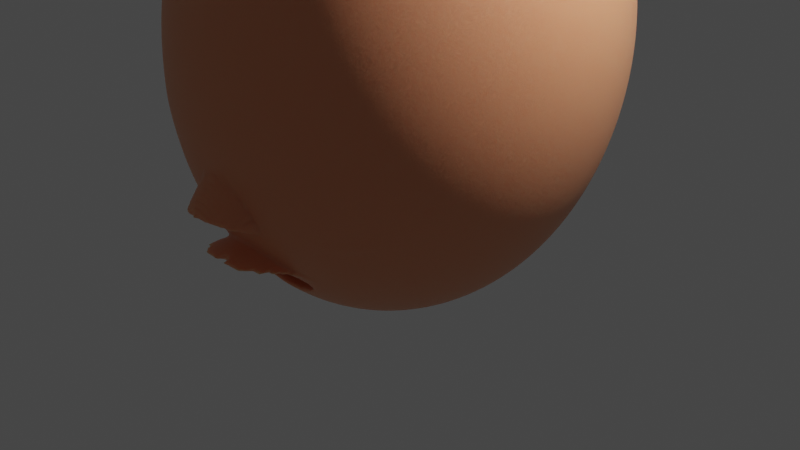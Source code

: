 # Source: sdf_head.blend  (saved by Blender 3.4.6; exported with 4.5.12 LTS)
import bpy
from mathutils import Matrix  # noqa: F401  (used for matrix-valued properties, if any)

bpy.ops.wm.read_factory_settings(use_empty=True)
scene = bpy.context.scene
scene.name = 'Scene'

# ---- collections
col_collection = bpy.data.collections.new('Collection'); scene.collection.children.link(col_collection)

# ---- materials (node trees are filled in below, after node groups)
mat_skin = bpy.data.materials.new('Skin')
mat_skin.alpha_threshold = 0.0
mat_skin.use_transparent_shadow = False
mat_skin.roughness = 0.5
mat_skin.line_color = (0.0, 0.0, 0.0, 1.0)
mat_material = bpy.data.materials.new('Material')
mat_material.use_transparent_shadow = False

# ---- node groups
ng_sdf_handle__boolean = bpy.data.node_groups.new('SDF Handle  Boolean', 'GeometryNodeTree')
_s = ng_sdf_handle__boolean.interface.new_socket(name='SDF', in_out='OUTPUT', socket_type='NodeSocketFloat')
_s = ng_sdf_handle__boolean.interface.new_socket(name='This', in_out='INPUT', socket_type='NodeSocketFloat')
_s.default_value = 0.5
_s.min_value = -1e+04
_s.max_value = 1e+04
_s = ng_sdf_handle__boolean.interface.new_socket(name='Other', in_out='INPUT', socket_type='NodeSocketFloat')
_s.default_value = 0.5
_s.min_value = -1e+04
_s.max_value = 1e+04
_s = ng_sdf_handle__boolean.interface.new_socket(name='Smoothing', in_out='INPUT', socket_type='NodeSocketFloat')
_s.default_value = 0.5
_s.min_value = -1e+04
_s.max_value = 1e+04
_s = ng_sdf_handle__boolean.interface.new_socket(name='Switch', in_out='INPUT', socket_type='NodeSocketBool')
_N = ng_sdf_handle__boolean.nodes; _L = ng_sdf_handle__boolean.links
n0 = _N.new('NodeFrame'); n0.name = 'Frame'; n0.location = (-184, 435)
n0.label = 'Boolean Subtract'
n0.width = 449
n1 = _N.new('NodeFrame'); n1.name = 'Frame.001'; n1.location = (-10, 10)
n1.label = 'Boolean Add'
n1.width = 198
n2 = _N.new('NodeGroupInput'); n2.name = 'Group Input'; n2.location = (-387, 77)
n3 = _N.new('GeometryNodeSwitch'); n3.name = 'Switch'; n3.location = (387, 251)
n3.input_type = 'FLOAT'
n4 = _N.new('ShaderNodeMath'); n4.name = 'Math.003'; n4.location = (29, -29)
n4.operation = 'MULTIPLY'
n4.inputs[1].default_value = -1.0
n5 = _N.new('ShaderNodeMath'); n5.name = 'Math.004'; n5.location = (280, -29)
n5.operation = 'SMOOTH_MAX'
n6 = _N.new('ShaderNodeMath'); n6.name = 'Math.002'; n6.location = (29, -29)
n6.operation = 'SMOOTH_MIN'
n7 = _N.new('NodeGroupOutput'); n7.name = 'Group Output'; n7.location = (580, 213)
n4.parent = n0
n5.parent = n0
n6.parent = n1
_L.new(n6.outputs[0], n3.inputs[2])
_L.new(n5.outputs[0], n3.inputs[1])
_L.new(n4.outputs[0], n5.inputs[0])
_L.new(n2.outputs[0], n6.inputs[0])
_L.new(n2.outputs[0], n4.inputs[0])
_L.new(n2.outputs[2], n6.inputs[2])
_L.new(n2.outputs[2], n5.inputs[2])
_L.new(n2.outputs[1], n6.inputs[1])
_L.new(n2.outputs[1], n5.inputs[1])
_L.new(n2.outputs[3], n3.inputs[0])
_L.new(n3.outputs[0], n7.inputs[0])
n7.is_active_output = True
ng_sdf_to_mesh = bpy.data.node_groups.new('SDF to Mesh', 'GeometryNodeTree')
_s = ng_sdf_to_mesh.interface.new_socket(name='Mesh', in_out='OUTPUT', socket_type='NodeSocketGeometry')
_s = ng_sdf_to_mesh.interface.new_socket(name='Field', in_out='INPUT', socket_type='NodeSocketFloat')
_s.default_value = 1.0
_s.hide_value = True
_s = ng_sdf_to_mesh.interface.new_socket(name='Min', in_out='INPUT', socket_type='NodeSocketVector')
_s.default_value = (-3.0, -3.0, -3.0)
_s = ng_sdf_to_mesh.interface.new_socket(name='Max', in_out='INPUT', socket_type='NodeSocketVector')
_s.default_value = (3.0, 3.0, 3.0)
_s = ng_sdf_to_mesh.interface.new_socket(name='Buffer', in_out='INPUT', socket_type='NodeSocketFloat')
_s.subtype = 'DISTANCE'
_s.default_value = 0.1
_s.min_value = 0.0
_s = ng_sdf_to_mesh.interface.new_socket(name='Scale', in_out='INPUT', socket_type='NodeSocketFloat')
_s.default_value = 1.0
_s.min_value = 0.001
_s.max_value = 1e+04
ng_sdf_to_mesh.is_modifier = True
_N = ng_sdf_to_mesh.nodes; _L = ng_sdf_to_mesh.links
n0 = _N.new('ShaderNodeVectorMath'); n0.name = 'Vector Math'; n0.location = (-325, -141)
n0.hide = True
n1 = _N.new('ShaderNodeVectorMath'); n1.name = 'Vector Math.001'; n1.location = (-323, -77)
n1.hide = True
n1.operation = 'SUBTRACT'
n2 = _N.new('GeometryNodeFlipFaces'); n2.name = 'Flip Faces.001'; n2.location = (619, -17)
n3 = _N.new('NodeGroupOutput'); n3.name = 'Group Output'; n3.location = (809, -5)
n4 = _N.new('GeometryNodeVolumeCube'); n4.name = 'Volume Cube.001'; n4.location = (236, -11)
n4.inputs[1].default_value = 1.0
n5 = _N.new('NodeReroute'); n5.name = 'Reroute'; n5.location = (-367, -425)
n5.width = 16
n5.socket_idname = 'NodeSocketFloat'
n6 = _N.new('ShaderNodeVectorMath'); n6.name = 'Vector Math.002'; n6.location = (-329, -213)
n6.operation = 'SUBTRACT'
n7 = _N.new('ShaderNodeVectorMath'); n7.name = 'Vector Math.003'; n7.location = (-155, -309)
n7.operation = 'SCALE'
n8 = _N.new('ShaderNodeSeparateXYZ'); n8.name = 'Separate XYZ'; n8.location = (0, -213)
n9 = _N.new('GeometryNodeVolumeToMesh'); n9.name = 'Volume to Mesh.001'; n9.location = (406, 0)
n9.inputs[3].default_value = 0.0
n10 = _N.new('NodeGroupInput'); n10.name = 'Group Input'; n10.location = (-561, -33)
_L.new(n1.outputs[0], n4.inputs[2])
_L.new(n0.outputs[0], n4.inputs[3])
_L.new(n10.outputs[0], n4.inputs[0])
_L.new(n2.outputs[0], n3.inputs[0])
_L.new(n4.outputs[0], n9.inputs[0])
_L.new(n9.outputs[0], n2.inputs[0])
_L.new(n10.outputs[2], n0.inputs[0])
_L.new(n10.outputs[1], n1.inputs[0])
_L.new(n10.outputs[3], n1.inputs[1])
_L.new(n10.outputs[3], n0.inputs[1])
_L.new(n10.outputs[2], n6.inputs[0])
_L.new(n10.outputs[1], n6.inputs[1])
_L.new(n6.outputs[0], n7.inputs[0])
_L.new(n5.outputs[0], n7.inputs[3])
_L.new(n7.outputs[0], n8.inputs[0])
_L.new(n8.outputs[0], n4.inputs[4])
_L.new(n8.outputs[2], n4.inputs[6])
_L.new(n10.outputs[4], n5.inputs[0])
_L.new(n8.outputs[1], n4.inputs[5])
n3.is_active_output = True
ng_sdf_handle_curve_generation = bpy.data.node_groups.new('SDF Handle Curve Generation', 'GeometryNodeTree')
_s = ng_sdf_handle_curve_generation.interface.new_socket(name='Output', in_out='OUTPUT', socket_type='NodeSocketGeometry')
_s = ng_sdf_handle_curve_generation.interface.new_socket(name='SDF', in_out='INPUT', socket_type='NodeSocketFloat')
_s.default_value = 1.0
_s.hide_value = True
_s = ng_sdf_handle_curve_generation.interface.new_socket(name='Should Generate Curves', in_out='INPUT', socket_type='NodeSocketBool')
_s.default_value = True
ng_sdf_handle_curve_generation.is_modifier = True
_N = ng_sdf_handle_curve_generation.nodes; _L = ng_sdf_handle_curve_generation.links
n0 = _N.new('NodeGroupOutput'); n0.name = 'Group Output'; n0.location = (344, 0)
n1 = _N.new('NodeGroupInput'); n1.name = 'Group Input'; n1.location = (-354, 0)
n2 = _N.new('GeometryNodeMeshToCurve'); n2.name = 'Mesh to Curve'; n2.location = (-1, -78)
n3 = _N.new('GeometryNodeSwitch'); n3.name = 'Switch'; n3.location = (154, 88)
n4 = _N.new('GeometryNodeGroup'); n4.name = 'Group.001'; n4.location = (-154, -88)
n4.node_tree = ng_sdf_to_mesh
n4.inputs[1].default_value = (-4.0, -4.0, -4.0)
n4.inputs[2].default_value = (4.0, 4.0, 4.0)
n4.inputs[3].default_value = 0.0
n4.inputs[4].default_value = 4.0
n5 = _N.new('GeometryNodeInputPosition'); n5.name = 'Position'; n5.location = (-464, -193)
n6 = _N.new('GeometryNodeBoundBox'); n6.name = 'Bounding Box'; n6.location = (-387, -251)
_L.new(n2.outputs[0], n3.inputs[2])
_L.new(n4.outputs[0], n2.inputs[0])
_L.new(n1.outputs[0], n4.inputs[0])
_L.new(n1.outputs[1], n3.inputs[0])
_L.new(n3.outputs[0], n0.inputs[0])
n0.is_active_output = True
ng_sdf_handle_output = bpy.data.node_groups.new('SDF Handle Output', 'GeometryNodeTree')
_s = ng_sdf_handle_output.interface.new_socket(name='Curve', in_out='OUTPUT', socket_type='NodeSocketGeometry')
_s = ng_sdf_handle_output.interface.new_socket(name='SDF', in_out='OUTPUT', socket_type='NodeSocketFloat')
_s = ng_sdf_handle_output.interface.new_socket(name='Color', in_out='OUTPUT', socket_type='NodeSocketColor')
_s.default_value = (0.0, 0.0, 0.0, 0.0)
_s = ng_sdf_handle_output.interface.new_socket(name='This SDF', in_out='INPUT', socket_type='NodeSocketFloat')
_s.default_value = 1.0
_s.min_value = -1e+04
_s.max_value = 1e+04
_s = ng_sdf_handle_output.interface.new_socket(name='Other SDF', in_out='INPUT', socket_type='NodeSocketFloat')
_s.default_value = 1.0
_s.min_value = -1e+04
_s.max_value = 1e+04
_s = ng_sdf_handle_output.interface.new_socket(name='Smoothing', in_out='INPUT', socket_type='NodeSocketFloat')
_s.default_value = 0.5
_s.min_value = 0.0
_s.max_value = 1e+04
_s = ng_sdf_handle_output.interface.new_socket(name='Additive Join', in_out='INPUT', socket_type='NodeSocketBool')
_s.default_value = True
_s = ng_sdf_handle_output.interface.new_socket(name='Color', in_out='INPUT', socket_type='NodeSocketColor')
_s.default_value = (1.0, 1.0, 1.0, 1.0)
_s = ng_sdf_handle_output.interface.new_socket(name='OtherColor', in_out='INPUT', socket_type='NodeSocketColor')
_s = ng_sdf_handle_output.interface.new_socket(name='Generate Curves', in_out='INPUT', socket_type='NodeSocketBool')
ng_sdf_handle_output.is_modifier = True
_N = ng_sdf_handle_output.nodes; _L = ng_sdf_handle_output.links
n0 = _N.new('FunctionNodeSeparateColor'); n0.name = 'Separate Color'; n0.location = (-155, 97)
n1 = _N.new('NodeReroute'); n1.name = 'Reroute'; n1.location = (-49, -122)
n1.width = 16
n1.socket_idname = 'NodeSocketFloat'
n2 = _N.new('FunctionNodeCombineColor'); n2.name = 'Combine Color'; n2.location = (39, 135)
n3 = _N.new('NodeGroupOutput'); n3.name = 'Group Output'; n3.location = (793, 0)
n4 = _N.new('ShaderNodeMix'); n4.name = 'Mix'; n4.location = (638, -135)
n4.data_type = 'RGBA'
n4.clamp_factor = False
n5 = _N.new('NodeReroute'); n5.name = 'Reroute.003'; n5.location = (155, -97)
n5.width = 16
n5.socket_idname = 'NodeSocketFloat'
n6 = _N.new('GeometryNodeGroup'); n6.name = 'Group'; n6.location = (116, -155)
n6.node_tree = ng_sdf_handle__boolean
n7 = _N.new('GeometryNodeGroup'); n7.name = 'Group.002'; n7.location = (0, -387)
n7.width = 273
n7.node_tree = ng_sdf_handle_curve_generation
n8 = _N.new('ShaderNodeMapRange'); n8.name = 'Map Range'; n8.location = (735, -367)
n8.inputs[2].default_value = 0.25
n9 = _N.new('NodeGroupInput'); n9.name = 'Group Input'; n9.location = (-599, -97)
_L.new(n6.outputs[0], n3.inputs[1])
_L.new(n1.outputs[0], n6.inputs[0])
_L.new(n7.outputs[0], n3.inputs[0])
_L.new(n9.outputs[6], n7.inputs[1])
_L.new(n9.outputs[1], n6.inputs[1])
_L.new(n9.outputs[2], n6.inputs[2])
_L.new(n9.outputs[3], n6.inputs[3])
_L.new(n9.outputs[4], n0.inputs[0])
_L.new(n0.outputs[0], n2.inputs[0])
_L.new(n0.outputs[1], n2.inputs[1])
_L.new(n0.outputs[2], n2.inputs[2])
_L.new(n9.outputs[0], n1.inputs[0])
_L.new(n1.outputs[0], n2.inputs[3])
_L.new(n1.outputs[0], n7.inputs[0])
_L.new(n9.outputs[5], n4.inputs[7])
_L.new(n2.outputs[0], n4.inputs[6])
_L.new(n4.outputs[2], n3.inputs[2])
_L.new(n1.outputs[0], n5.inputs[0])
_L.new(n5.outputs[0], n8.inputs[0])
_L.new(n8.outputs[0], n4.inputs[0])
n3.is_active_output = True
ng_sdf_sphere = bpy.data.node_groups.new('SDF Sphere', 'GeometryNodeTree')
_s = ng_sdf_sphere.interface.new_socket(name='Curve', in_out='OUTPUT', socket_type='NodeSocketGeometry')
_s = ng_sdf_sphere.interface.new_socket(name='SDF', in_out='OUTPUT', socket_type='NodeSocketFloat')
_s = ng_sdf_sphere.interface.new_socket(name='Color', in_out='OUTPUT', socket_type='NodeSocketColor')
_s.default_value = (0.0, 0.0, 0.0, 0.0)
_s = ng_sdf_sphere.interface.new_socket(name='Position', in_out='INPUT', socket_type='NodeSocketVector')
_s = ng_sdf_sphere.interface.new_socket(name='size', in_out='INPUT', socket_type='NodeSocketFloat')
_s = ng_sdf_sphere.interface.new_socket(name='Other SDF', in_out='INPUT', socket_type='NodeSocketFloat')
_s.default_value = -0.3
_s.min_value = -1e+04
_s.max_value = 1e+04
_s = ng_sdf_sphere.interface.new_socket(name='Smoothing', in_out='INPUT', socket_type='NodeSocketFloat')
_s.default_value = 0.5
_s.min_value = -1e+04
_s.max_value = 1e+04
_s = ng_sdf_sphere.interface.new_socket(name='Additive Join', in_out='INPUT', socket_type='NodeSocketBool')
_s = ng_sdf_sphere.interface.new_socket(name='Color', in_out='INPUT', socket_type='NodeSocketColor')
_s.default_value = (0.01229, 0.01229, 0.01229, 1.0)
_s = ng_sdf_sphere.interface.new_socket(name='OtherColor', in_out='INPUT', socket_type='NodeSocketColor')
_s = ng_sdf_sphere.interface.new_socket(name='Generate Curves', in_out='INPUT', socket_type='NodeSocketBool')
ng_sdf_sphere.is_modifier = True
_N = ng_sdf_sphere.nodes; _L = ng_sdf_sphere.links
n0 = _N.new('ShaderNodeMath'); n0.name = 'Math'; n0.location = (186, 40)
n0.operation = 'SUBTRACT'
n1 = _N.new('ShaderNodeVectorMath'); n1.name = 'Vector Math'; n1.location = (19, 58)
n1.operation = 'LENGTH'
n2 = _N.new('NodeGroupOutput'); n2.name = 'Group Output'; n2.location = (947, 116)
n3 = _N.new('NodeGroupInput'); n3.name = 'Group Input.001'; n3.location = (387, -19)
n4 = _N.new('GeometryNodeGroup'); n4.name = 'Group'; n4.location = (580, 135)
n4.width = 256
n4.node_tree = ng_sdf_handle_output
n5 = _N.new('NodeGroupInput'); n5.name = 'Group Input'; n5.location = (-200, 0)
_L.new(n5.outputs[0], n1.inputs[0])
_L.new(n1.outputs[1], n0.inputs[0])
_L.new(n5.outputs[1], n0.inputs[1])
_L.new(n0.outputs[0], n4.inputs[0])
_L.new(n3.outputs[2], n4.inputs[1])
_L.new(n3.outputs[3], n4.inputs[2])
_L.new(n3.outputs[4], n4.inputs[3])
_L.new(n3.outputs[5], n4.inputs[4])
_L.new(n3.outputs[7], n4.inputs[6])
_L.new(n4.outputs[0], n2.inputs[0])
_L.new(n4.outputs[1], n2.inputs[1])
_L.new(n4.outputs[2], n2.inputs[2])
_L.new(n3.outputs[6], n4.inputs[5])
n2.is_active_output = True
ng_sdf_transform_old = bpy.data.node_groups.new('SDF Transform.old', 'GeometryNodeTree')
_s = ng_sdf_transform_old.interface.new_socket(name='Position', in_out='OUTPUT', socket_type='NodeSocketVector')
_s = ng_sdf_transform_old.interface.new_socket(name='Translation', in_out='INPUT', socket_type='NodeSocketVector')
_s.min_value = -1e+04
_s.max_value = 1e+04
_s.hide_value = True
_s = ng_sdf_transform_old.interface.new_socket(name='Rotation Center', in_out='INPUT', socket_type='NodeSocketVector')
_s = ng_sdf_transform_old.interface.new_socket(name='Rotation Degrees', in_out='INPUT', socket_type='NodeSocketVector')
_s.subtype = 'EULER'
_s = ng_sdf_transform_old.interface.new_socket(name='Scale', in_out='INPUT', socket_type='NodeSocketVector')
_s.default_value = (1.0, 1.0, 1.0)
_s.min_value = -1e+04
_s.max_value = 1e+04
_s.hide_value = True
_N = ng_sdf_transform_old.nodes; _L = ng_sdf_transform_old.links
n0 = _N.new('GeometryNodeInputPosition'); n0.name = 'Position.007'; n0.location = (-123, 53)
n1 = _N.new('ShaderNodeVectorRotate'); n1.name = 'Vector Rotate'; n1.location = (912, 891)
n1.rotation_type = 'EULER_XYZ'
n1.inputs[1].default_value = (0.0, 0.0, -0.5)
n1.inputs[3].default_value = 0.5306
n1.inputs[4].default_value = (-0.06632, 0.0, 0.0)
n2 = _N.new('NodeGroupInput'); n2.name = 'Group Input'; n2.location = (-116, -19)
n3 = _N.new('NodeGroupOutput'); n3.name = 'Group Output'; n3.location = (851, -19)
n4 = _N.new('ShaderNodeVectorMath'); n4.name = 'Vector Math.001'; n4.location = (290, -97)
n4.operation = 'DIVIDE'
n4.inputs[0].default_value = (1.0, 1.0, 1.0)
n5 = _N.new('ShaderNodeVectorMath'); n5.name = 'Vector Math'; n5.location = (599, 97)
n5.operation = 'MULTIPLY'
n6 = _N.new('ShaderNodeVectorMath'); n6.name = 'Vector Math.009'; n6.location = (135, 97)
n6.operation = 'SUBTRACT'
n7 = _N.new('ShaderNodeVectorRotate'); n7.name = 'Vector Rotate.001'; n7.location = (367, 116)
n7.rotation_type = 'EULER_XYZ'
n7.invert = True
_L.new(n5.outputs[0], n3.inputs[0])
_L.new(n6.outputs[0], n7.inputs[0])
_L.new(n2.outputs[1], n7.inputs[1])
_L.new(n2.outputs[2], n7.inputs[4])
_L.new(n7.outputs[0], n5.inputs[0])
_L.new(n2.outputs[3], n4.inputs[1])
_L.new(n4.outputs[0], n5.inputs[1])
_L.new(n0.outputs[0], n6.inputs[0])
_L.new(n2.outputs[0], n6.inputs[1])
n3.is_active_output = True
ng_sdf_cone = bpy.data.node_groups.new('SDF Cone', 'GeometryNodeTree')
_s = ng_sdf_cone.interface.new_socket(name='Value', in_out='OUTPUT', socket_type='NodeSocketFloat')
_s = ng_sdf_cone.interface.new_socket(name='Position', in_out='INPUT', socket_type='NodeSocketVector')
_s = ng_sdf_cone.interface.new_socket(name='x', in_out='INPUT', socket_type='NodeSocketFloat')
_s = ng_sdf_cone.interface.new_socket(name='y', in_out='INPUT', socket_type='NodeSocketFloat')
_s = ng_sdf_cone.interface.new_socket(name='height', in_out='INPUT', socket_type='NodeSocketFloat')
_N = ng_sdf_cone.nodes; _L = ng_sdf_cone.links
n0 = _N.new('ShaderNodeCombineXYZ'); n0.name = 'Combine XYZ.001'; n0.location = (102, 82)
n1 = _N.new('NodeReroute'); n1.name = 'Reroute'; n1.location = (-75, -343)
n1.width = 16
n1.socket_idname = 'NodeSocketFloat'
n2 = _N.new('NodeReroute'); n2.name = 'Reroute.001'; n2.location = (390, -334)
n2.width = 16
n2.socket_idname = 'NodeSocketFloat'
n3 = _N.new('ShaderNodeCombineXYZ'); n3.name = 'Combine XYZ'; n3.location = (220, -93)
n4 = _N.new('ShaderNodeSeparateXYZ'); n4.name = 'Separate XYZ'; n4.location = (30, -71)
n4.hide = True
n5 = _N.new('NodeReroute'); n5.name = 'Reroute.002'; n5.location = (229, -271)
n5.width = 16
n5.socket_idname = 'NodeSocketFloat'
n6 = _N.new('ShaderNodeMath'); n6.name = 'Math.001'; n6.location = (417, -99)
n6.operation = 'MULTIPLY'
n6.inputs[1].default_value = -1.0
n7 = _N.new('ShaderNodeMath'); n7.name = 'Math.002'; n7.location = (593, -145)
n7.operation = 'SUBTRACT'
n8 = _N.new('ShaderNodeVectorMath'); n8.name = 'Vector Math.001'; n8.location = (450, 83)
n8.operation = 'DOT_PRODUCT'
n9 = _N.new('NodeGroupOutput'); n9.name = 'Group Output'; n9.location = (943, -50)
n10 = _N.new('ShaderNodeVectorMath'); n10.name = 'Vector Math'; n10.location = (72, -152)
n10.operation = 'LENGTH'
n11 = _N.new('NodeGroupInput'); n11.name = 'Group Input'; n11.location = (-256, 11)
n12 = _N.new('ShaderNodeSeparateXYZ'); n12.name = 'Separate XYZ.001'; n12.location = (-108, -129)
n13 = _N.new('ShaderNodeCombineXYZ'); n13.name = 'Combine XYZ.002'; n13.location = (27, -413)
n14 = _N.new('ShaderNodeMath'); n14.name = 'Math'; n14.location = (771, -48)
n14.operation = 'SMOOTH_MAX'
n14.inputs[2].default_value = -9.3
_L.new(n3.outputs[0], n8.inputs[1])
_L.new(n0.outputs[0], n8.inputs[0])
_L.new(n11.outputs[1], n0.inputs[0])
_L.new(n11.outputs[2], n0.inputs[1])
_L.new(n10.outputs[1], n3.inputs[0])
_L.new(n11.outputs[0], n4.inputs[0])
_L.new(n4.outputs[1], n3.inputs[1])
_L.new(n2.outputs[0], n6.inputs[0])
_L.new(n11.outputs[3], n1.inputs[0])
_L.new(n1.outputs[0], n2.inputs[0])
_L.new(n5.outputs[0], n7.inputs[1])
_L.new(n4.outputs[1], n5.inputs[0])
_L.new(n6.outputs[0], n7.inputs[0])
_L.new(n8.outputs[1], n14.inputs[0])
_L.new(n7.outputs[0], n14.inputs[1])
_L.new(n14.outputs[0], n9.inputs[0])
_L.new(n11.outputs[0], n12.inputs[0])
_L.new(n12.outputs[0], n13.inputs[0])
_L.new(n12.outputs[2], n13.inputs[1])
_L.new(n13.outputs[0], n10.inputs[0])
n9.is_active_output = True
ng_sdf_x_symmetry = bpy.data.node_groups.new('SDF X Symmetry', 'GeometryNodeTree')
_s = ng_sdf_x_symmetry.interface.new_socket(name='Symmetric Position', in_out='OUTPUT', socket_type='NodeSocketVector')
_s = ng_sdf_x_symmetry.interface.new_socket(name='Position', in_out='INPUT', socket_type='NodeSocketVector')
_s.min_value = -1e+04
_s.max_value = 1e+04
_s = ng_sdf_x_symmetry.interface.new_socket(name='Transtation', in_out='INPUT', socket_type='NodeSocketVector')
_s.min_value = -1e+04
_s.max_value = 1e+04
_s = ng_sdf_x_symmetry.interface.new_socket(name='Rotation Center', in_out='INPUT', socket_type='NodeSocketVector')
_s = ng_sdf_x_symmetry.interface.new_socket(name='Rotation Degrees', in_out='INPUT', socket_type='NodeSocketVector')
_s.subtype = 'EULER'
_s = ng_sdf_x_symmetry.interface.new_socket(name='Scale', in_out='INPUT', socket_type='NodeSocketVector')
_s.default_value = (1.0, 1.0, 1.0)
_s.min_value = -1e+04
_s.max_value = 1e+04
_N = ng_sdf_x_symmetry.nodes; _L = ng_sdf_x_symmetry.links
n0 = _N.new('ShaderNodeVectorMath'); n0.name = 'Vector Math.001'; n0.location = (967, -445)
n0.operation = 'DIVIDE'
n0.inputs[0].default_value = (1.0, 1.0, 1.0)
n1 = _N.new('ShaderNodeVectorMath'); n1.name = 'Vector Math.004'; n1.location = (735, -251)
n1.operation = 'MULTIPLY'
n1.inputs[1].default_value = (1.0, -1.0, -1.0)
n2 = _N.new('ShaderNodeCombineXYZ'); n2.name = 'Combine XYZ'; n2.location = (425, 116)
n3 = _N.new('ShaderNodeMath'); n3.name = 'Math.001'; n3.location = (213, 213)
n3.operation = 'ABSOLUTE'
n4 = _N.new('ShaderNodeVectorMath'); n4.name = 'Vector Math.003'; n4.location = (561, -97)
n4.operation = 'MULTIPLY'
n4.inputs[1].default_value = (-1.0, 1.0, 1.0)
n5 = _N.new('ShaderNodeVectorRotate'); n5.name = 'Vector Rotate.001'; n5.location = (870, 77)
n5.rotation_type = 'EULER_XYZ'
n5.invert = True
n6 = _N.new('ShaderNodeVectorMath'); n6.name = 'Vector Math.002'; n6.location = (1083, 97)
n6.operation = 'MULTIPLY'
n7 = _N.new('NodeGroupOutput'); n7.name = 'Group Output'; n7.location = (1257, 97)
n7.width = 225
n8 = _N.new('ShaderNodeSeparateXYZ'); n8.name = 'Separate XYZ'; n8.location = (58, 135)
n8.width = 100
n9 = _N.new('ShaderNodeVectorMath'); n9.name = 'Vector Math'; n9.location = (638, 156)
n9.operation = 'SUBTRACT'
n10 = _N.new('NodeGroupInput'); n10.name = 'Group Input'; n10.location = (-138, 7)
n11 = _N.new('GeometryNodeInputPosition'); n11.name = 'Position.001'; n11.location = (387, -19)
_L.new(n10.outputs[1], n8.inputs[0])
_L.new(n8.outputs[1], n2.inputs[1])
_L.new(n8.outputs[2], n2.inputs[2])
_L.new(n8.outputs[0], n3.inputs[0])
_L.new(n3.outputs[0], n2.inputs[0])
_L.new(n2.outputs[0], n9.inputs[0])
_L.new(n5.outputs[0], n6.inputs[0])
_L.new(n0.outputs[0], n6.inputs[1])
_L.new(n4.outputs[0], n5.inputs[1])
_L.new(n10.outputs[2], n4.inputs[0])
_L.new(n10.outputs[3], n1.inputs[0])
_L.new(n9.outputs[0], n5.inputs[0])
_L.new(n6.outputs[0], n7.inputs[0])
_L.new(n10.outputs[4], n0.inputs[1])
_L.new(n1.outputs[0], n5.inputs[4])
_L.new(n11.outputs[0], n9.inputs[1])
n7.is_active_output = True
ng_sdf_torus = bpy.data.node_groups.new('SDF Torus', 'GeometryNodeTree')
_s = ng_sdf_torus.interface.new_socket(name='Value', in_out='OUTPUT', socket_type='NodeSocketFloat')
_s = ng_sdf_torus.interface.new_socket(name='Position', in_out='INPUT', socket_type='NodeSocketVector')
_s = ng_sdf_torus.interface.new_socket(name='Size X', in_out='INPUT', socket_type='NodeSocketFloat')
_s.subtype = 'DISTANCE'
_s.default_value = 1.0
_s.min_value = 0.0
_s = ng_sdf_torus.interface.new_socket(name='Size Y', in_out='INPUT', socket_type='NodeSocketFloat')
_s.subtype = 'DISTANCE'
_s.default_value = 1.0
_s.min_value = 0.0
_N = ng_sdf_torus.nodes; _L = ng_sdf_torus.links
n0 = _N.new('GeometryNodeInputPosition'); n0.name = 'Position'; n0.location = (-174, 116)
n1 = _N.new('ShaderNodeSeparateXYZ'); n1.name = 'Separate XYZ'; n1.location = (-290, -39)
n2 = _N.new('NodeReroute'); n2.name = 'Reroute'; n2.location = (-58, -251)
n2.width = 16
n2.socket_idname = 'NodeSocketFloat'
n3 = _N.new('ShaderNodeVectorMath'); n3.name = 'Vector Math'; n3.location = (58, -39)
n3.operation = 'LENGTH'
n4 = _N.new('ShaderNodeCombineXYZ'); n4.name = 'Combine XYZ.001'; n4.location = (425, -155)
n5 = _N.new('ShaderNodeCombineXYZ'); n5.name = 'Combine XYZ'; n5.location = (-97, -39)
n6 = _N.new('ShaderNodeVectorMath'); n6.name = 'Vector Math.001'; n6.location = (696, -193)
n6.operation = 'LENGTH'
n7 = _N.new('NodeGroupOutput'); n7.name = 'Group Output'; n7.location = (1136, -97)
n8 = _N.new('ShaderNodeMath'); n8.name = 'Math'; n8.location = (251, -39)
n8.operation = 'SUBTRACT'
n9 = _N.new('ShaderNodeMath'); n9.name = 'Math.001'; n9.location = (916, -155)
n9.operation = 'SUBTRACT'
n10 = _N.new('NodeGroupInput'); n10.name = 'Group Input'; n10.location = (-483, -193)
_L.new(n10.outputs[0], n1.inputs[0])
_L.new(n1.outputs[0], n5.inputs[0])
_L.new(n1.outputs[2], n5.inputs[1])
_L.new(n5.outputs[0], n3.inputs[0])
_L.new(n3.outputs[1], n8.inputs[0])
_L.new(n10.outputs[1], n8.inputs[1])
_L.new(n8.outputs[0], n4.inputs[0])
_L.new(n2.outputs[0], n4.inputs[1])
_L.new(n1.outputs[1], n2.inputs[0])
_L.new(n9.outputs[0], n7.inputs[0])
_L.new(n4.outputs[0], n6.inputs[0])
_L.new(n6.outputs[1], n9.inputs[0])
_L.new(n10.outputs[2], n9.inputs[1])
n7.is_active_output = True
ng_sdf_ellipsoid_old = bpy.data.node_groups.new('SDF Ellipsoid,old', 'GeometryNodeTree')
_s = ng_sdf_ellipsoid_old.interface.new_socket(name='SDF', in_out='OUTPUT', socket_type='NodeSocketFloat')
_s = ng_sdf_ellipsoid_old.interface.new_socket(name='Radius', in_out='INPUT', socket_type='NodeSocketVector')
_s.default_value = (1.0, 0.0, 0.0)
_s.min_value = -1e+04
_s.max_value = 1e+04
_s = ng_sdf_ellipsoid_old.interface.new_socket(name='Position', in_out='INPUT', socket_type='NodeSocketVector')
_s.min_value = -1e+04
_s.max_value = 1e+04
_N = ng_sdf_ellipsoid_old.nodes; _L = ng_sdf_ellipsoid_old.links
n0 = _N.new('ShaderNodeMath'); n0.name = 'Math'; n0.location = (333, -18)
n0.operation = 'SUBTRACT'
n0.inputs[1].default_value = 1.0
n1 = _N.new('ShaderNodeVectorMath'); n1.name = 'Vector Math.001'; n1.location = (253, -196)
n1.operation = 'LENGTH'
n2 = _N.new('ShaderNodeVectorMath'); n2.name = 'Vector Math.005'; n2.location = (95, -174)
n2.operation = 'DIVIDE'
n3 = _N.new('ShaderNodeVectorMath'); n3.name = 'Vector Math'; n3.location = (126, 49)
n3.operation = 'LENGTH'
n4 = _N.new('ShaderNodeVectorMath'); n4.name = 'Vector Math.002'; n4.location = (520, -74)
n4.operation = 'DIVIDE'
n5 = _N.new('NodeGroupOutput'); n5.name = 'Group Output'; n5.location = (935, 90)
n6 = _N.new('ShaderNodeMath'); n6.name = 'Math.001'; n6.location = (696, 105)
n6.operation = 'MULTIPLY'
n7 = _N.new('ShaderNodeVectorMath'); n7.name = 'Vector Math.004'; n7.location = (-45, 56)
n7.operation = 'DIVIDE'
n8 = _N.new('ShaderNodeVectorMath'); n8.name = 'Vector Math.006'; n8.location = (-143, -257)
n8.operation = 'MULTIPLY'
n9 = _N.new('NodeGroupInput'); n9.name = 'Group Input'; n9.location = (-391, -32)
_L.new(n9.outputs[0], n7.inputs[1])
_L.new(n7.outputs[0], n3.inputs[0])
_L.new(n2.outputs[0], n1.inputs[0])
_L.new(n9.outputs[0], n8.inputs[0])
_L.new(n9.outputs[0], n8.inputs[1])
_L.new(n8.outputs[0], n2.inputs[1])
_L.new(n3.outputs[1], n0.inputs[0])
_L.new(n0.outputs[0], n4.inputs[0])
_L.new(n1.outputs[1], n4.inputs[1])
_L.new(n3.outputs[1], n6.inputs[0])
_L.new(n4.outputs[0], n6.inputs[1])
_L.new(n6.outputs[0], n5.inputs[0])
_L.new(n9.outputs[1], n7.inputs[0])
_L.new(n9.outputs[1], n2.inputs[0])
n5.is_active_output = True
ng_field_to_mesh = bpy.data.node_groups.new('Field to Mesh', 'GeometryNodeTree')
_s = ng_field_to_mesh.interface.new_socket(name='Mesh', in_out='OUTPUT', socket_type='NodeSocketGeometry')
_s = ng_field_to_mesh.interface.new_socket(name='Field', in_out='INPUT', socket_type='NodeSocketFloat')
_s.default_value = 1.0
_s.hide_value = True
_s = ng_field_to_mesh.interface.new_socket(name='Min', in_out='INPUT', socket_type='NodeSocketVector')
_s.default_value = (-3.0, -3.0, -3.0)
_s = ng_field_to_mesh.interface.new_socket(name='Max', in_out='INPUT', socket_type='NodeSocketVector')
_s.default_value = (3.0, 3.0, 3.0)
_s = ng_field_to_mesh.interface.new_socket(name='Buffer', in_out='INPUT', socket_type='NodeSocketFloat')
_s.subtype = 'DISTANCE'
_s.default_value = 0.1
_s.min_value = 0.0
_s = ng_field_to_mesh.interface.new_socket(name='Scale', in_out='INPUT', socket_type='NodeSocketFloat')
_s.default_value = 1.0
_s.min_value = 0.001
_s.max_value = 1e+04
ng_field_to_mesh.is_modifier = True
_N = ng_field_to_mesh.nodes; _L = ng_field_to_mesh.links
n0 = _N.new('ShaderNodeVectorMath'); n0.name = 'Vector Math'; n0.location = (-325, -141)
n0.hide = True
n1 = _N.new('ShaderNodeVectorMath'); n1.name = 'Vector Math.001'; n1.location = (-323, -77)
n1.hide = True
n1.operation = 'SUBTRACT'
n2 = _N.new('GeometryNodeFlipFaces'); n2.name = 'Flip Faces.001'; n2.location = (619, -17)
n3 = _N.new('NodeGroupOutput'); n3.name = 'Group Output'; n3.location = (809, -5)
n4 = _N.new('GeometryNodeVolumeCube'); n4.name = 'Volume Cube.001'; n4.location = (236, -11)
n4.inputs[1].default_value = 1.0
n5 = _N.new('NodeGroupInput'); n5.name = 'Group Input'; n5.location = (-561, -33)
n6 = _N.new('NodeReroute'); n6.name = 'Reroute'; n6.location = (-367, -425)
n6.width = 16
n6.socket_idname = 'NodeSocketFloat'
n7 = _N.new('ShaderNodeVectorMath'); n7.name = 'Vector Math.002'; n7.location = (-329, -213)
n7.operation = 'SUBTRACT'
n8 = _N.new('ShaderNodeVectorMath'); n8.name = 'Vector Math.003'; n8.location = (-155, -309)
n8.operation = 'SCALE'
n9 = _N.new('ShaderNodeSeparateXYZ'); n9.name = 'Separate XYZ'; n9.location = (39, -232)
n10 = _N.new('GeometryNodeVolumeToMesh'); n10.name = 'Volume to Mesh.001'; n10.location = (406, 0)
n10.inputs[3].default_value = 0.0
_L.new(n1.outputs[0], n4.inputs[2])
_L.new(n0.outputs[0], n4.inputs[3])
_L.new(n5.outputs[0], n4.inputs[0])
_L.new(n2.outputs[0], n3.inputs[0])
_L.new(n4.outputs[0], n10.inputs[0])
_L.new(n10.outputs[0], n2.inputs[0])
_L.new(n5.outputs[2], n0.inputs[0])
_L.new(n5.outputs[1], n1.inputs[0])
_L.new(n5.outputs[3], n1.inputs[1])
_L.new(n5.outputs[3], n0.inputs[1])
_L.new(n5.outputs[2], n7.inputs[0])
_L.new(n5.outputs[1], n7.inputs[1])
_L.new(n7.outputs[0], n8.inputs[0])
_L.new(n6.outputs[0], n8.inputs[3])
_L.new(n8.outputs[0], n9.inputs[0])
_L.new(n9.outputs[0], n4.inputs[4])
_L.new(n9.outputs[0], n4.inputs[5])
_L.new(n9.outputs[2], n4.inputs[6])
_L.new(n5.outputs[4], n6.inputs[0])
n3.is_active_output = True
ng_sdf_segment = bpy.data.node_groups.new('SDF Segment', 'GeometryNodeTree')
_s = ng_sdf_segment.interface.new_socket(name='SDF', in_out='OUTPUT', socket_type='NodeSocketFloat')
_s = ng_sdf_segment.interface.new_socket(name='Position', in_out='INPUT', socket_type='NodeSocketVector')
_s = ng_sdf_segment.interface.new_socket(name='Height', in_out='INPUT', socket_type='NodeSocketFloat')
_s.subtype = 'DISTANCE'
_s.default_value = 1.0
_s.min_value = 0.0
_s = ng_sdf_segment.interface.new_socket(name='Radius', in_out='INPUT', socket_type='NodeSocketFloat')
_s.subtype = 'DISTANCE'
_s.default_value = 1.0
_N = ng_sdf_segment.nodes; _L = ng_sdf_segment.links
n0 = _N.new('NodeGroupInput'); n0.name = 'Group Input'; n0.location = (0, -77)
n1 = _N.new('NodeGroupOutput'); n1.name = 'Group Output'; n1.location = (1431, -19)
n2 = _N.new('ShaderNodeMath'); n2.name = 'Math.001'; n2.location = (1237, -19)
n2.width = 152
n2.operation = 'SUBTRACT'
n3 = _N.new('ShaderNodeVectorMath'); n3.name = 'Vector Math.001'; n3.location = (1063, -39)
n3.operation = 'LENGTH'
n4 = _N.new('ShaderNodeCombineXYZ'); n4.name = 'Combine XYZ'; n4.location = (889, 39)
n5 = _N.new('ShaderNodeMath'); n5.name = 'Math'; n5.location = (677, -39)
n5.width = 152
n5.operation = 'SUBTRACT'
n6 = _N.new('ShaderNodeClamp'); n6.name = 'Clamp'; n6.location = (503, -155)
n7 = _N.new('ShaderNodeSeparateXYZ'); n7.name = 'Separate XYZ'; n7.location = (213, 39)
n8 = _N.new('NodeReroute'); n8.name = 'Reroute'; n8.location = (561, -406)
n8.width = 16
n8.socket_idname = 'NodeSocketFloat'
n9 = _N.new('NodeReroute'); n9.name = 'Reroute.001'; n9.location = (812, -406)
n9.width = 16
n9.socket_idname = 'NodeSocketFloat'
n10 = _N.new('NodeReroute'); n10.name = 'Reroute.003'; n10.location = (445, -464)
n10.width = 16
n10.socket_idname = 'NodeSocketFloatDistance'
n11 = _N.new('NodeReroute'); n11.name = 'Reroute.002'; n11.location = (947, -464)
n11.width = 16
n11.socket_idname = 'NodeSocketFloatDistance'
_L.new(n0.outputs[0], n7.inputs[0])
_L.new(n7.outputs[1], n6.inputs[0])
_L.new(n0.outputs[1], n6.inputs[2])
_L.new(n7.outputs[1], n5.inputs[0])
_L.new(n6.outputs[0], n5.inputs[1])
_L.new(n7.outputs[0], n4.inputs[0])
_L.new(n5.outputs[0], n4.inputs[1])
_L.new(n9.outputs[0], n4.inputs[2])
_L.new(n7.outputs[2], n8.inputs[0])
_L.new(n8.outputs[0], n9.inputs[0])
_L.new(n4.outputs[0], n3.inputs[0])
_L.new(n11.outputs[0], n2.inputs[1])
_L.new(n3.outputs[1], n2.inputs[0])
_L.new(n10.outputs[0], n11.inputs[0])
_L.new(n0.outputs[2], n10.inputs[0])
_L.new(n2.outputs[0], n1.inputs[0])
n1.is_active_output = True
ng_sdf_face = bpy.data.node_groups.new('SDF Face', 'GeometryNodeTree')
_s = ng_sdf_face.interface.new_socket(name='Geometry', in_out='OUTPUT', socket_type='NodeSocketGeometry')
_s = ng_sdf_face.interface.new_socket(name='Geometry', in_out='INPUT', socket_type='NodeSocketGeometry')
_s = ng_sdf_face.interface.new_socket(name='buffer', in_out='INPUT', socket_type='NodeSocketFloat')
_s.subtype = 'DISTANCE'
_s.default_value = 0.1
_s.min_value = 0.01
ng_sdf_face.is_modifier = True
_N = ng_sdf_face.nodes; _L = ng_sdf_face.links
n0 = _N.new('NodeFrame'); n0.name = 'Frame.002'; n0.location = (415, 1577)
n0.label = 'Eye Sockets'
n0.width = 980
n1 = _N.new('NodeFrame'); n1.name = 'Frame'; n1.location = (415, 1983)
n1.label = 'Eyes'
n1.width = 931
n2 = _N.new('NodeFrame'); n2.name = 'Frame.003'; n2.location = (434, 1016)
n2.label = 'Head Top'
n2.width = 649
n3 = _N.new('NodeFrame'); n3.name = 'Frame.004'; n3.location = (415, 707)
n3.label = 'Head Bottom'
n3.width = 625
n4 = _N.new('NodeFrame'); n4.name = 'Frame.005'; n4.location = (415, 301)
n4.label = 'Nose'
n4.width = 567
n5 = _N.new('NodeFrame'); n5.name = 'Frame.006'; n5.location = (415, -86)
n5.label = 'Nostrils'
n5.width = 644
n6 = _N.new('NodeFrame'); n6.name = 'Frame.007'; n6.location = (395, 2601)
n6.label = 'Cheeks'
n6.width = 1244
n7 = _N.new('NodeFrame'); n7.name = 'Frame.001'; n7.location = (395, 2911)
n7.label = 'Mouth Opening'
n7.width = 780
n8 = _N.new('NodeFrame'); n8.name = 'Frame.008'; n8.location = (376, 3297)
n8.label = 'Mouth Top'
n8.width = 625
n9 = _N.new('NodeFrame'); n9.name = 'Frame.009'; n9.location = (376, 3761)
n9.label = 'Lip Indentation'
n9.width = 935
n10 = _N.new('GeometryNodeGroup'); n10.name = 'Group.003'; n10.location = (455, -282)
n10.node_tree = ng_sdf_sphere
n10.inputs[1].default_value = 0.6
n10.inputs[2].default_value = 0.5
n10.inputs[3].default_value = 0.5
n10.inputs[4].default_value = False
n10.inputs[5].default_value = (1.0, 1.0, 1.0, 1.0)
n10.inputs[6].default_value = (0.0, 0.0, 0.0, 1.0)
n10.inputs[7].default_value = False
n11 = _N.new('FunctionNodeInputVector'); n11.name = 'Vector.001'; n11.location = (30, -243)
n11.vector = (-0.9, -1.7, 1.5)
n11.outputs[0].default_value = (0.0, 0.0, 0.0)
n12 = _N.new('GeometryNodeGroup'); n12.name = 'Group.001'; n12.location = (455, -69)
n12.node_tree = ng_sdf_sphere
n12.inputs[1].default_value = 0.6
n12.inputs[2].default_value = 0.5
n12.inputs[3].default_value = 0.5
n12.inputs[4].default_value = False
n12.inputs[5].default_value = (1.0, 1.0, 1.0, 1.0)
n12.inputs[6].default_value = (0.0, 0.0, 0.0, 1.0)
n12.inputs[7].default_value = False
n13 = _N.new('ShaderNodeMath'); n13.name = 'Math.005'; n13.location = (629, -204)
n13.operation = 'MULTIPLY'
n13.inputs[1].default_value = -1.0
n14 = _N.new('ShaderNodeMath'); n14.name = 'Math.007'; n14.location = (629, -30)
n14.operation = 'MULTIPLY'
n14.inputs[1].default_value = -1.0
n15 = _N.new('FunctionNodeInputVector'); n15.name = 'Vector'; n15.location = (30, -141)
n15.vector = (-0.7, -1.2, 1.5)
n15.outputs[0].default_value = (0.0, 0.0, 0.0)
n16 = _N.new('ShaderNodeMath'); n16.name = 'Math.010'; n16.location = (761, -60)
n16.operation = 'SMOOTH_MIN'
n16.inputs[2].default_value = 0.2
n17 = _N.new('GeometryNodeGroup'); n17.name = 'Group.015'; n17.location = (223, -30)
n17.width = 160
n17.node_tree = ng_sdf_transform_old
n17.inputs[1].default_value = (0.0, 0.0, 0.0)
n17.inputs[2].default_value = (0.0, 0.0, 0.0)
n17.inputs[3].default_value = (1.0, 1.0, 1.0)
n18 = _N.new('FunctionNodeInputVector'); n18.name = 'Vector.007'; n18.location = (30, -108)
n18.vector = (0.0, 0.1, 0.8)
n18.outputs[0].default_value = (0.0, 0.0, 0.0)
n19 = _N.new('GeometryNodeGroup'); n19.name = 'Group.008'; n19.location = (397, -30)
n19.node_tree = ng_sdf_cone
n19.inputs[1].default_value = 29.39
n19.inputs[2].default_value = 5.62
n19.inputs[3].default_value = 2.0
n20 = _N.new('GeometryNodeGroup'); n20.name = 'Group.026'; n20.location = (223, -50)
n20.node_tree = ng_sdf_transform_old
n20.inputs[1].default_value = (0.0, 0.0, 0.0)
n20.inputs[2].default_value = (1.15, 0.0, 0.0)
n20.inputs[3].default_value = (1.0, 1.0, 1.0)
n21 = _N.new('FunctionNodeInputVector'); n21.name = 'Vector.006'; n21.location = (30, -127)
n21.vector = (0.0, -1.3, 2.4)
n21.outputs[0].default_value = (0.0, 0.0, 0.0)
n22 = _N.new('GeometryNodeGroup'); n22.name = 'Group.011'; n22.location = (474, -30)
n22.node_tree = ng_sdf_sphere
n22.inputs[1].default_value = 0.3
n22.inputs[2].default_value = 0.5
n22.inputs[3].default_value = 0.5
n22.inputs[4].default_value = False
n22.inputs[5].default_value = (1.0, 1.0, 1.0, 1.0)
n22.inputs[6].default_value = (0.0, 0.0, 0.0, 1.0)
n22.inputs[7].default_value = False
n23 = _N.new('FunctionNodeInputVector'); n23.name = 'Vector.004'; n23.location = (30, -127)
n23.vector = (-0.3, -2.0, 0.8)
n23.outputs[0].default_value = (0.0, 0.0, 0.0)
n24 = _N.new('GeometryNodeGroup'); n24.name = 'Group.023'; n24.location = (242, -262)
n24.width = 183
n24.node_tree = ng_sdf_x_symmetry
n24.inputs[0].default_value = (0.0, 0.0, 0.0)
n24.inputs[2].default_value = (0.0, 0.0, 0.0)
n24.inputs[3].default_value = (0.0, 0.0, 0.0)
n24.inputs[4].default_value = (1.0, 1.0, 1.0)
n25 = _N.new('GeometryNodeGroup'); n25.name = 'Group.022'; n25.location = (262, -69)
n25.node_tree = ng_sdf_transform_old
n25.inputs[1].default_value = (0.0, 0.0, 0.0)
n25.inputs[2].default_value = (0.0, 0.0, 0.0)
n25.inputs[3].default_value = (1.0, 1.0, 1.0)
n26 = _N.new('GeometryNodeGroup'); n26.name = 'Group.012'; n26.location = (474, -204)
n26.node_tree = ng_sdf_sphere
n26.inputs[1].default_value = 0.3
n26.inputs[2].default_value = 0.5
n26.inputs[3].default_value = 0.5
n26.inputs[4].default_value = False
n26.inputs[5].default_value = (1.0, 1.0, 1.0, 1.0)
n26.inputs[6].default_value = (0.0, 0.0, 0.0, 1.0)
n26.inputs[7].default_value = False
n27 = _N.new('ShaderNodeMath'); n27.name = 'Math.012'; n27.location = (1179, -135)
n27.operation = 'SMOOTH_MIN'
n27.inputs[2].default_value = 0.0
n28 = _N.new('ShaderNodeMath'); n28.name = 'Math.009'; n28.location = (2146, 1740)
n28.operation = 'SMOOTH_MIN'
n28.inputs[2].default_value = 0.2
n29 = _N.new('GeometryNodeGroup'); n29.name = 'Group.014'; n29.location = (226, -169)
n29.width = 183
n29.node_tree = ng_sdf_x_symmetry
n29.inputs[0].default_value = (0.0, 0.0, 0.0)
n29.inputs[2].default_value = (0.0, 0.0, 0.0)
n29.inputs[3].default_value = (0.0, 0.0, 0.0)
n29.inputs[4].default_value = (1.0, 1.0, 1.0)
n30 = _N.new('GeometryNodeGroup'); n30.name = 'Group.017'; n30.location = (242, -320)
n30.width = 183
n30.node_tree = ng_sdf_x_symmetry
n30.inputs[0].default_value = (0.0, 0.0, 0.0)
n30.inputs[2].default_value = (0.0, 0.0, 0.0)
n30.inputs[3].default_value = (0.0, 0.0, 0.0)
n30.inputs[4].default_value = (1.0, 1.0, 1.0)
n31 = _N.new('ShaderNodeMath'); n31.name = 'Math.004'; n31.location = (1257, 889)
n31.operation = 'SMOOTH_MIN'
n31.inputs[2].default_value = 2.5
n32 = _N.new('GeometryNodeGroup'); n32.name = 'Group.010'; n32.location = (468, -57)
n32.node_tree = ng_sdf_sphere
n32.inputs[1].default_value = 0.7
n32.inputs[2].default_value = 0.5
n32.inputs[3].default_value = 0.5
n32.inputs[4].default_value = False
n32.inputs[5].default_value = (1.0, 1.0, 1.0, 1.0)
n32.inputs[6].default_value = (0.0, 0.0, 0.0, 1.0)
n32.inputs[7].default_value = False
n33 = _N.new('GeometryNodeGroup'); n33.name = 'Group.009'; n33.location = (458, -223)
n33.node_tree = ng_sdf_sphere
n33.inputs[1].default_value = 0.7
n33.inputs[2].default_value = 0.5
n33.inputs[3].default_value = 0.5
n33.inputs[4].default_value = False
n33.inputs[5].default_value = (1.0, 1.0, 1.0, 1.0)
n33.inputs[6].default_value = (0.0, 0.0, 0.0, 1.0)
n33.inputs[7].default_value = False
n34 = _N.new('ShaderNodeMath'); n34.name = 'Math.003'; n34.location = (30, -416)
n34.operation = 'RADIANS'
n34.inputs[0].default_value = 151.8
n35 = _N.new('ShaderNodeMath'); n35.name = 'Math.001'; n35.location = (30, -262)
n35.operation = 'RADIANS'
n35.inputs[0].default_value = 0.0
n36 = _N.new('ShaderNodeMath'); n36.name = 'Math'; n36.location = (30, -107)
n36.operation = 'RADIANS'
n36.inputs[0].default_value = -140.0
n37 = _N.new('GeometryNodeGroup'); n37.name = 'Group.007'; n37.location = (668, -30)
n37.node_tree = ng_sdf_transform_old
n37.inputs[1].default_value = (0.0, 0.0, 0.0)
n38 = _N.new('FunctionNodeInputVector'); n38.name = 'Vector.003'; n38.location = (301, -30)
n38.vector = (-0.72, -1.2, 1.2)
n38.outputs[0].default_value = (0.0, 0.0, 0.0)
n39 = _N.new('ShaderNodeCombineXYZ'); n39.name = 'Combine XYZ'; n39.location = (301, -300)
n40 = _N.new('ShaderNodeValue'); n40.name = 'Value'; n40.location = (282, -165)
n40.outputs[0].default_value = 0.4
n41 = _N.new('GeometryNodeGroup'); n41.name = 'Group.006'; n41.location = (900, -68)
n41.node_tree = ng_sdf_torus
n41.inputs[1].default_value = 1.71
n41.inputs[2].default_value = 0.2
n42 = _N.new('GeometryNodeGroup'); n42.name = 'Group.013'; n42.location = (378, -50)
n42.node_tree = ng_sdf_ellipsoid_old
n42.inputs[0].default_value = (0.5, 1.0, 0.2)
n43 = _N.new('GeometryNodeGroup'); n43.name = 'Group'; n43.location = (204, -127)
n43.node_tree = ng_sdf_transform_old
n43.inputs[1].default_value = (0.0, 0.0, 0.0)
n43.inputs[2].default_value = (0.0, 0.0, 0.0)
n43.inputs[3].default_value = (1.0, 1.0, 1.0)
n44 = _N.new('ShaderNodeMath'); n44.name = 'Math.002'; n44.location = (1875, 1450)
n44.operation = 'SMOOTH_MAX'
n44.inputs[2].default_value = 1.2
n45 = _N.new('ShaderNodeMath'); n45.name = 'Math.008'; n45.location = (1605, 735)
n45.operation = 'SMOOTH_MIN'
n45.inputs[2].default_value = 0.0
n46 = _N.new('ShaderNodeMath'); n46.name = 'Math.011'; n46.location = (1392, 213)
n46.operation = 'SMOOTH_MIN'
n46.inputs[2].default_value = 0.0
n47 = _N.new('ShaderNodeMath'); n47.name = 'Math.013'; n47.location = (610, -30)
n47.operation = 'MULTIPLY'
n47.inputs[1].default_value = -1.0
n48 = _N.new('ShaderNodeMath'); n48.name = 'Math.014'; n48.location = (2320, 2146)
n48.operation = 'SMOOTH_MAX'
n48.inputs[2].default_value = 0.0
n49 = _N.new('ShaderNodeMath'); n49.name = 'Math.019'; n49.location = (2977, 2668)
n49.operation = 'SMOOTH_MAX'
n49.inputs[2].default_value = 0.0
n50 = _N.new('ShaderNodeMath'); n50.name = 'Math.017'; n50.location = (2707, 2455)
n50.operation = 'SMOOTH_MIN'
n50.inputs[2].default_value = 0.2
n51 = _N.new('FunctionNodeInputVector'); n51.name = 'Vector.009'; n51.location = (30, -204)
n51.vector = (1.5, 0.69, 1.3)
n51.outputs[0].default_value = (0.0, 0.0, 0.0)
n52 = _N.new('GeometryNodeGroup'); n52.name = 'Group.021'; n52.location = (455, -68)
n52.node_tree = ng_sdf_cone
n52.inputs[1].default_value = 3.0
n52.inputs[2].default_value = 3.0
n52.inputs[3].default_value = 0.3
n53 = _N.new('GeometryNodeGroup'); n53.name = 'Group.020'; n53.location = (243, -30)
n53.node_tree = ng_sdf_transform_old
n53.inputs[1].default_value = (0.0, 0.0, 0.0)
n53.inputs[2].default_value = (1.396, 0.0, 0.0)
n54 = _N.new('GeometryNodeSetMaterial'); n54.name = 'Set Material'; n54.location = (3654, 2687)
n54.inputs[2].default_value = mat_skin
n55 = _N.new('NodeGroupOutput'); n55.name = 'Group Output'; n55.location = (3867, 2687)
n56 = _N.new('GeometryNodeGroup'); n56.name = 'Group.002'; n56.location = (3229, 2649)
n56.node_tree = ng_field_to_mesh
n56.inputs[1].default_value = (-3.0, -3.0, -3.0)
n56.inputs[2].default_value = (3.0, 7.0, 7.0)
n56.inputs[3].default_value = 0.0
n56.inputs[4].default_value = 44.6
n57 = _N.new('GeometryNodeSetShadeSmooth'); n57.name = 'Set Shade Smooth.001'; n57.location = (3441, 2668)
n58 = _N.new('GeometryNodeGroup'); n58.name = 'Group.024'; n58.location = (243, -88)
n58.node_tree = ng_sdf_transform_old
n58.inputs[1].default_value = (0.0, 0.0, 0.0)
n58.inputs[2].default_value = (0.0, 0.0, 0.0)
n58.inputs[3].default_value = (1.0, 1.0, 1.0)
n59 = _N.new('FunctionNodeInputVector'); n59.name = 'Vector.005'; n59.location = (30, -88)
n59.vector = (0.0, 0.05, 2.4)
n59.outputs[0].default_value = (0.0, 0.0, 0.0)
n60 = _N.new('GeometryNodeGroup'); n60.name = 'Group.004'; n60.location = (436, -30)
n60.width = 183
n60.node_tree = ng_sdf_ellipsoid_old
n60.inputs[0].default_value = (2.1, 2.1, 2.3)
n61 = _N.new('GeometryNodeGroup'); n61.name = 'Group.005'; n61.location = (455, -30)
n61.node_tree = ng_sdf_ellipsoid_old
n61.inputs[0].default_value = (1.6, 1.9, 1.8)
n62 = _N.new('FunctionNodeInputVector'); n62.name = 'Vector.010'; n62.location = (69, -107)
n62.vector = (0.0, -2.15, 0.35)
n62.outputs[0].default_value = (0.0, 0.0, 0.0)
n63 = _N.new('FunctionNodeInputVector'); n63.name = 'Vector.011'; n63.location = (30, -281)
n63.vector = (1.0, 1.0, 1.0)
n63.outputs[0].default_value = (0.0, 0.0, 0.0)
n64 = _N.new('ShaderNodeMath'); n64.name = 'Math.018'; n64.location = (765, -30)
n64.operation = 'MULTIPLY'
n64.inputs[1].default_value = -1.0
n65 = _N.new('FunctionNodeInputVector'); n65.name = 'Vector.002'; n65.location = (30, -108)
n65.vector = (0.0, -1.9, 0.0)
n65.outputs[0].default_value = (0.0, 0.0, 0.0)
n66 = _N.new('ShaderNodeMath'); n66.name = 'Math.006'; n66.location = (810, -83)
n66.operation = 'SMOOTH_MAX'
n66.inputs[2].default_value = 1.01
n67 = _N.new('GeometryNodeGroup'); n67.name = 'Group.016'; n67.location = (242, -88)
n67.node_tree = ng_sdf_transform_old
n67.inputs[1].default_value = (0.0, 0.0, 0.0)
n67.inputs[2].default_value = (0.0, 0.0, 0.0)
n67.inputs[3].default_value = (1.0, 1.0, 1.0)
n68 = _N.new('GeometryNodeGroup'); n68.name = 'Group.027'; n68.location = (513, -88)
n68.node_tree = ng_sdf_segment
n68.inputs[1].default_value = 0.2
n68.inputs[2].default_value = 0.06
n69 = _N.new('GeometryNodeGroup'); n69.name = 'Group.019'; n69.location = (881, -242)
n69.node_tree = ng_sdf_torus
n69.inputs[1].default_value = 1.71
n69.inputs[2].default_value = 0.2
n70 = _N.new('GeometryNodeGroup'); n70.name = 'Group.028'; n70.location = (281, -68)
n70.node_tree = ng_sdf_transform_old
n70.inputs[1].default_value = (0.0, 0.0, 0.0)
n70.inputs[2].default_value = (-1.888, 0.0, 0.0)
n71 = _N.new('GeometryNodeGroup'); n71.name = 'Group.025'; n71.location = (242, -30)
n71.node_tree = ng_sdf_transform_old
n71.inputs[1].default_value = (0.0, 0.4, 0.4)
n71.inputs[2].default_value = (-0.4852, 0.0, 0.0)
n71.inputs[3].default_value = (1.0, 1.0, 1.0)
n72 = _N.new('FunctionNodeInputVector'); n72.name = 'Vector.008'; n72.location = (30, -68)
n72.vector = (0.0, -1.8, 0.45)
n72.outputs[0].default_value = (0.0, 0.0, 0.0)
n73 = _N.new('GeometryNodeGroup'); n73.name = 'Group.018'; n73.location = (668, -223)
n73.node_tree = ng_sdf_x_symmetry
n73.inputs[0].default_value = (0.0, 0.0, 0.0)
n73.inputs[2].default_value = (0.0, 0.0, 0.0)
n74 = _N.new('ShaderNodeMath'); n74.name = 'Math.016'; n74.location = (1074, -165)
n74.operation = 'SMOOTH_MIN'
n74.inputs[2].default_value = 0.0
n75 = _N.new('ShaderNodeMath'); n75.name = 'Math.015'; n75.location = (1798, 2127)
n75.operation = 'SMOOTH_MIN'
n10.parent = n0
n11.parent = n0
n12.parent = n0
n13.parent = n0
n14.parent = n0
n15.parent = n1
n16.parent = n1
n17.parent = n1
n18.parent = n3
n19.parent = n4
n20.parent = n4
n21.parent = n4
n22.parent = n5
n23.parent = n5
n24.parent = n5
n25.parent = n5
n26.parent = n5
n29.parent = n1
n30.parent = n0
n32.parent = n1
n33.parent = n1
n34.parent = n6
n35.parent = n6
n36.parent = n6
n37.parent = n6
n38.parent = n6
n39.parent = n6
n40.parent = n6
n41.parent = n6
n42.parent = n7
n43.parent = n7
n47.parent = n7
n51.parent = n8
n52.parent = n8
n53.parent = n8
n58.parent = n2
n59.parent = n2
n60.parent = n2
n61.parent = n3
n62.parent = n9
n63.parent = n9
n64.parent = n9
n65.parent = n7
n66.parent = n0
n67.parent = n0
n68.parent = n9
n69.parent = n6
n70.parent = n9
n71.parent = n3
n72.parent = n8
n73.parent = n6
n74.parent = n6
_L.new(n54.outputs[0], n55.inputs[0])
_L.new(n56.outputs[0], n57.inputs[0])
_L.new(n61.outputs[0], n31.inputs[1])
_L.new(n60.outputs[0], n31.inputs[0])
_L.new(n66.outputs[0], n44.inputs[0])
_L.new(n13.outputs[0], n66.inputs[1])
_L.new(n14.outputs[0], n66.inputs[0])
_L.new(n31.outputs[0], n45.inputs[0])
_L.new(n45.outputs[0], n44.inputs[1])
_L.new(n44.outputs[0], n28.inputs[1])
_L.new(n17.outputs[0], n32.inputs[0])
_L.new(n32.outputs[1], n16.inputs[0])
_L.new(n46.outputs[0], n45.inputs[1])
_L.new(n19.outputs[0], n46.inputs[0])
_L.new(n26.outputs[1], n27.inputs[1])
_L.new(n22.outputs[1], n27.inputs[0])
_L.new(n42.outputs[0], n47.inputs[0])
_L.new(n28.outputs[0], n48.inputs[1])
_L.new(n57.outputs[0], n54.inputs[0])
_L.new(n33.outputs[1], n16.inputs[1])
_L.new(n29.outputs[0], n33.inputs[0])
_L.new(n15.outputs[0], n17.inputs[0])
_L.new(n15.outputs[0], n29.inputs[1])
_L.new(n11.outputs[0], n67.inputs[0])
_L.new(n11.outputs[0], n30.inputs[1])
_L.new(n23.outputs[0], n25.inputs[0])
_L.new(n23.outputs[0], n24.inputs[1])
_L.new(n25.outputs[0], n22.inputs[0])
_L.new(n24.outputs[0], n26.inputs[0])
_L.new(n59.outputs[0], n58.inputs[0])
_L.new(n58.outputs[0], n60.inputs[1])
_L.new(n71.outputs[0], n61.inputs[1])
_L.new(n21.outputs[0], n20.inputs[0])
_L.new(n20.outputs[0], n19.inputs[0])
_L.new(n65.outputs[0], n43.inputs[0])
_L.new(n43.outputs[0], n42.inputs[1])
_L.new(n18.outputs[0], n71.inputs[0])
_L.new(n67.outputs[0], n12.inputs[0])
_L.new(n12.outputs[1], n14.inputs[0])
_L.new(n30.outputs[0], n10.inputs[0])
_L.new(n10.outputs[1], n13.inputs[0])
_L.new(n27.outputs[0], n46.inputs[1])
_L.new(n37.outputs[0], n41.inputs[0])
_L.new(n40.outputs[0], n37.inputs[3])
_L.new(n74.outputs[0], n75.inputs[0])
_L.new(n38.outputs[0], n37.inputs[0])
_L.new(n47.outputs[0], n48.inputs[0])
_L.new(n16.outputs[0], n75.inputs[1])
_L.new(n75.outputs[0], n28.inputs[0])
_L.new(n39.outputs[0], n37.inputs[2])
_L.new(n34.outputs[0], n39.inputs[2])
_L.new(n35.outputs[0], n39.inputs[1])
_L.new(n73.outputs[0], n69.inputs[0])
_L.new(n41.outputs[0], n74.inputs[0])
_L.new(n69.outputs[0], n74.inputs[1])
_L.new(n38.outputs[0], n73.inputs[1])
_L.new(n39.outputs[0], n73.inputs[3])
_L.new(n40.outputs[0], n73.inputs[4])
_L.new(n36.outputs[0], n39.inputs[0])
_L.new(n48.outputs[0], n50.inputs[1])
_L.new(n72.outputs[0], n53.inputs[0])
_L.new(n53.outputs[0], n52.inputs[0])
_L.new(n51.outputs[0], n53.inputs[3])
_L.new(n52.outputs[0], n50.inputs[0])
_L.new(n70.outputs[0], n68.inputs[0])
_L.new(n64.outputs[0], n49.inputs[0])
_L.new(n68.outputs[0], n64.inputs[0])
_L.new(n50.outputs[0], n49.inputs[1])
_L.new(n62.outputs[0], n70.inputs[0])
_L.new(n63.outputs[0], n70.inputs[3])
_L.new(n49.outputs[0], n56.inputs[0])
n55.is_active_output = True
ng_sdf_transform = bpy.data.node_groups.new('SDF Transform', 'GeometryNodeTree')
_s = ng_sdf_transform.interface.new_socket(name='Position', in_out='OUTPUT', socket_type='NodeSocketVector')
_s = ng_sdf_transform.interface.new_socket(name='Position', in_out='INPUT', socket_type='NodeSocketVector')
_s.min_value = -1e+04
_s.max_value = 1e+04
_s = ng_sdf_transform.interface.new_socket(name='Translation', in_out='INPUT', socket_type='NodeSocketVector')
_s.min_value = -1e+04
_s.max_value = 1e+04
_s.hide_value = True
_s = ng_sdf_transform.interface.new_socket(name='Rotation Center', in_out='INPUT', socket_type='NodeSocketVector')
_s = ng_sdf_transform.interface.new_socket(name='Rotation Degrees', in_out='INPUT', socket_type='NodeSocketVector')
_s.subtype = 'EULER'
_s = ng_sdf_transform.interface.new_socket(name='Scale', in_out='INPUT', socket_type='NodeSocketVector')
_s.default_value = (1.0, 1.0, 1.0)
_s.min_value = -1e+04
_s.max_value = 1e+04
_s.hide_value = True
_N = ng_sdf_transform.nodes; _L = ng_sdf_transform.links
n0 = _N.new('ShaderNodeVectorRotate'); n0.name = 'Vector Rotate'; n0.location = (912, 891)
n0.rotation_type = 'EULER_XYZ'
n0.inputs[1].default_value = (0.0, 0.0, -0.5)
n0.inputs[3].default_value = 0.5306
n0.inputs[4].default_value = (-0.06632, 0.0, 0.0)
n1 = _N.new('NodeGroupOutput'); n1.name = 'Group Output'; n1.location = (851, -19)
n2 = _N.new('ShaderNodeVectorMath'); n2.name = 'Vector Math.001'; n2.location = (522, -193)
n2.operation = 'DIVIDE'
n2.inputs[0].default_value = (1.0, 1.0, 1.0)
n3 = _N.new('ShaderNodeVectorRotate'); n3.name = 'Vector Rotate.001'; n3.location = (406, 155)
n3.rotation_type = 'EULER_XYZ'
n3.invert = True
n4 = _N.new('ShaderNodeVectorMath'); n4.name = 'Vector Math'; n4.location = (619, 97)
n4.operation = 'MULTIPLY'
n5 = _N.new('ShaderNodeVectorMath'); n5.name = 'Vector Math.002'; n5.location = (232, -77)
n5.mute = True
n5.operation = 'MULTIPLY'
n5.inputs[1].default_value = (-1.0, -1.0, -1.0)
n6 = _N.new('ShaderNodeVectorMath'); n6.name = 'Vector Math.009'; n6.location = (97, 155)
n6.operation = 'SUBTRACT'
n7 = _N.new('NodeGroupInput'); n7.name = 'Group Input'; n7.location = (-213, -39)
_L.new(n4.outputs[0], n1.inputs[0])
_L.new(n6.outputs[0], n3.inputs[0])
_L.new(n7.outputs[2], n3.inputs[1])
_L.new(n5.outputs[0], n3.inputs[4])
_L.new(n3.outputs[0], n4.inputs[0])
_L.new(n7.outputs[4], n2.inputs[1])
_L.new(n2.outputs[0], n4.inputs[1])
_L.new(n7.outputs[1], n6.inputs[1])
_L.new(n7.outputs[3], n5.inputs[0])
_L.new(n7.outputs[0], n6.inputs[0])
n1.is_active_output = True
ng_sdf_set_position_from_object = bpy.data.node_groups.new('SDF Set Position from Object', 'GeometryNodeTree')
_s = ng_sdf_set_position_from_object.interface.new_socket(name='Position', in_out='OUTPUT', socket_type='NodeSocketVector')
_s = ng_sdf_set_position_from_object.interface.new_socket(name='Object', in_out='INPUT', socket_type='NodeSocketObject')
_N = ng_sdf_set_position_from_object.nodes; _L = ng_sdf_set_position_from_object.links
n0 = _N.new('NodeGroupOutput'); n0.name = 'Group Output'; n0.location = (370, -6)
n1 = _N.new('GeometryNodeObjectInfo'); n1.name = 'Object Info.001'; n1.location = (-90, -158)
n1.width = 138
n1.transform_space = 'RELATIVE'
n2 = _N.new('NodeGroupInput'); n2.name = 'Group Input'; n2.location = (-271, -19)
n3 = _N.new('GeometryNodeGroup'); n3.name = 'Group.001'; n3.location = (154, 53)
n3.width = 160
n3.node_tree = ng_sdf_transform
n3.inputs[2].default_value = (0.0, 0.0, 0.0)
n4 = _N.new('GeometryNodeInputPosition'); n4.name = 'Position'; n4.location = (-114, 49)
n5 = _N.new('ShaderNodeVectorMath'); n5.name = 'Vector Math'; n5.location = (10, -208)
n5.operation = 'ABSOLUTE'
_L.new(n5.outputs[0], n3.inputs[4])
_L.new(n1.outputs[1], n3.inputs[1])
_L.new(n1.outputs[2], n3.inputs[3])
_L.new(n3.outputs[0], n0.inputs[0])
_L.new(n2.outputs[0], n1.inputs[0])
_L.new(n4.outputs[0], n3.inputs[0])
_L.new(n1.outputs[3], n5.inputs[0])
n0.is_active_output = True
ng_sdf_ellipsoid = bpy.data.node_groups.new('SDF Ellipsoid', 'GeometryNodeTree')
_s = ng_sdf_ellipsoid.interface.new_socket(name='Curve', in_out='OUTPUT', socket_type='NodeSocketGeometry')
_s = ng_sdf_ellipsoid.interface.new_socket(name='SDF', in_out='OUTPUT', socket_type='NodeSocketFloat')
_s = ng_sdf_ellipsoid.interface.new_socket(name='Color', in_out='OUTPUT', socket_type='NodeSocketColor')
_s.default_value = (0.0, 0.0, 0.0, 0.0)
_s.default_attribute_name = 'Ellipsoid Color'
_s = ng_sdf_ellipsoid.interface.new_socket(name='Position', in_out='INPUT', socket_type='NodeSocketVector')
_s.hide_value = True
_s = ng_sdf_ellipsoid.interface.new_socket(name='Radius', in_out='INPUT', socket_type='NodeSocketVector')
_s.default_value = (1.0, 0.0, 0.0)
_s.min_value = -1e+04
_s.max_value = 1e+04
_s = ng_sdf_ellipsoid.interface.new_socket(name='Other SDF', in_out='INPUT', socket_type='NodeSocketFloat')
_s.default_value = 1.0
_s.min_value = -1e+04
_s.max_value = 1e+04
_s = ng_sdf_ellipsoid.interface.new_socket(name='Smoothing', in_out='INPUT', socket_type='NodeSocketFloat')
_s.min_value = 0.0
_s = ng_sdf_ellipsoid.interface.new_socket(name='Additive Join', in_out='INPUT', socket_type='NodeSocketBool')
_s.default_value = True
_s = ng_sdf_ellipsoid.interface.new_socket(name='Color', in_out='INPUT', socket_type='NodeSocketColor')
_s.default_attribute_name = 'Ellipse Color'
_s = ng_sdf_ellipsoid.interface.new_socket(name='Other Color', in_out='INPUT', socket_type='NodeSocketColor')
_s = ng_sdf_ellipsoid.interface.new_socket(name='Generate Curves', in_out='INPUT', socket_type='NodeSocketBool')
_s.default_value = True
ng_sdf_ellipsoid.is_modifier = True
_N = ng_sdf_ellipsoid.nodes; _L = ng_sdf_ellipsoid.links
n0 = _N.new('ShaderNodeMath'); n0.name = 'Math'; n0.location = (333, -18)
n0.operation = 'SUBTRACT'
n0.inputs[1].default_value = 1.0
n1 = _N.new('ShaderNodeVectorMath'); n1.name = 'Vector Math.001'; n1.location = (253, -196)
n1.operation = 'LENGTH'
n2 = _N.new('ShaderNodeVectorMath'); n2.name = 'Vector Math'; n2.location = (126, 49)
n2.operation = 'LENGTH'
n3 = _N.new('ShaderNodeVectorMath'); n3.name = 'Vector Math.002'; n3.location = (520, -74)
n3.operation = 'DIVIDE'
n4 = _N.new('ShaderNodeVectorMath'); n4.name = 'Vector Math.006'; n4.location = (-143, -257)
n4.operation = 'MULTIPLY'
n5 = _N.new('ShaderNodeVectorMath'); n5.name = 'Vector Math.004'; n5.location = (-45, 56)
n5.operation = 'DIVIDE'
n6 = _N.new('NodeReroute'); n6.name = 'Reroute.001'; n6.location = (-247, -130)
n6.width = 16
n6.socket_idname = 'NodeSocketVector'
n7 = _N.new('ShaderNodeVectorMath'); n7.name = 'Vector Math.005'; n7.location = (58, -155)
n7.operation = 'DIVIDE'
n8 = _N.new('ShaderNodeMath'); n8.name = 'Math.001'; n8.location = (793, 58)
n8.operation = 'MULTIPLY'
n9 = _N.new('NodeGroupOutput'); n9.name = 'Group Output'; n9.location = (1895, 97)
n10 = _N.new('NodeGroupInput'); n10.name = 'Group Input.002'; n10.location = (1141, -19)
n11 = _N.new('GeometryNodeGroup'); n11.name = 'Group.001'; n11.location = (1392, 193)
n11.width = 191
n11.node_tree = ng_sdf_handle_output
n12 = _N.new('NodeGroupInput'); n12.name = 'Group Input'; n12.location = (-522, 0)
_L.new(n12.outputs[1], n5.inputs[1])
_L.new(n5.outputs[0], n2.inputs[0])
_L.new(n7.outputs[0], n1.inputs[0])
_L.new(n12.outputs[1], n4.inputs[0])
_L.new(n12.outputs[1], n4.inputs[1])
_L.new(n4.outputs[0], n7.inputs[1])
_L.new(n2.outputs[1], n0.inputs[0])
_L.new(n0.outputs[0], n3.inputs[0])
_L.new(n1.outputs[1], n3.inputs[1])
_L.new(n2.outputs[1], n8.inputs[0])
_L.new(n3.outputs[0], n8.inputs[1])
_L.new(n11.outputs[2], n9.inputs[2])
_L.new(n6.outputs[0], n5.inputs[0])
_L.new(n6.outputs[0], n7.inputs[0])
_L.new(n12.outputs[0], n6.inputs[0])
_L.new(n11.outputs[1], n9.inputs[1])
_L.new(n8.outputs[0], n11.inputs[0])
_L.new(n11.outputs[0], n9.inputs[0])
_L.new(n10.outputs[7], n11.inputs[6])
_L.new(n10.outputs[2], n11.inputs[1])
_L.new(n10.outputs[3], n11.inputs[2])
_L.new(n10.outputs[4], n11.inputs[3])
_L.new(n10.outputs[5], n11.inputs[4])
_L.new(n10.outputs[6], n11.inputs[5])
n9.is_active_output = True
ng_geometry_nodes = bpy.data.node_groups.new('Geometry Nodes', 'GeometryNodeTree')
_s = ng_geometry_nodes.interface.new_socket(name='Geometry', in_out='OUTPUT', socket_type='NodeSocketGeometry')
_s = ng_geometry_nodes.interface.new_socket(name='Geometry', in_out='INPUT', socket_type='NodeSocketGeometry')
ng_geometry_nodes.is_modifier = True
# nodes of 'Geometry Nodes' reference scene objects; filled in after objects exist

# ---- material node trees
mat_skin.use_nodes = True; mat_skin.node_tree.nodes.clear()
_N = mat_skin.node_tree.nodes; _L = mat_skin.node_tree.links
n0 = _N.new('ShaderNodeOutputMaterial'); n0.name = 'Material Output'; n0.location = (300, 300)
n1 = _N.new('ShaderNodeBsdfPrincipled'); n1.name = 'Principled BSDF'; n1.location = (10, 300)
n1.distribution = 'GGX'
n1.subsurface_method = 'RANDOM_WALK_SKIN'
n1.inputs[0].default_value = (0.8, 0.3105, 0.1593, 1.0)
n1.inputs[3].default_value = 1.45
n1.inputs[8].default_value = 1.0
n1.inputs[10].default_value = 0.03927
n1.inputs[27].default_value = (0.0, 0.0, 0.0, 1.0)
n1.inputs[28].default_value = 1.0
n2 = _N.new('ShaderNodeNormalMap'); n2.name = 'Normal Map'; n2.location = (-204, -43)
n2.inputs[0].default_value = 0.1
n3 = _N.new('ShaderNodeTexNoise'); n3.name = 'Noise Texture'; n3.location = (-433, 45)
n3.noise_dimensions = '4D'
n3.inputs[2].default_value = 23.4
n3.inputs[3].default_value = 27.4
n3.inputs[4].default_value = 0.5663
n3.inputs[8].default_value = 24.3
_L.new(n1.outputs[0], n0.inputs[0])
_L.new(n2.outputs[0], n1.inputs[5])
_L.new(n3.outputs[1], n2.inputs[1])
n0.is_active_output = True
mat_material.use_nodes = True; mat_material.node_tree.nodes.clear()
_N = mat_material.node_tree.nodes; _L = mat_material.node_tree.links
n0 = _N.new('ShaderNodeOutputMaterial'); n0.name = 'Material Output'; n0.location = (300, 300)
n1 = _N.new('ShaderNodeVertexColor'); n1.name = 'Color Attribute'; n1.location = (-251, 135)
n2 = _N.new('ShaderNodeBsdfPrincipled'); n2.name = 'Principled BSDF'; n2.location = (10, 300)
n2.distribution = 'GGX'
n2.subsurface_method = 'RANDOM_WALK_SKIN'
n2.inputs[3].default_value = 1.45
n2.inputs[27].default_value = (0.0, 0.0, 0.0, 1.0)
n2.inputs[28].default_value = 1.0
_L.new(n2.outputs[0], n0.inputs[0])
_L.new(n1.outputs[0], n2.inputs[0])
n0.is_active_output = True

# ---- world
world_world = bpy.data.worlds.new('World'); scene.world = world_world
world_world.use_nodes = True; world_world.node_tree.nodes.clear()
_N = world_world.node_tree.nodes; _L = world_world.node_tree.links
n0 = _N.new('ShaderNodeOutputWorld'); n0.name = 'World Output'; n0.location = (300, 300)
n1 = _N.new('ShaderNodeBackground'); n1.name = 'Background'; n1.location = (10, 300)
n1.inputs[0].default_value = (0.05088, 0.05088, 0.05088, 1.0)
_L.new(n1.outputs[0], n0.inputs[0])
n0.is_active_output = True
world_world.color = (0.05088, 0.05088, 0.05088)
world_world.use_sun_shadow = False
world_world.sun_shadow_jitter_overblur = 0.0

# ---- cameras
cam_camera = bpy.data.cameras.new('Camera')
cam_camera.clip_end = 100.0
cam_camera.ortho_scale = 7.314

# ---- lights
light_light = bpy.data.lights.new('Light', 'POINT')
light_light.transmission_factor = 0.0
light_light.energy = 1000.0
light_light.shadow_soft_size = 0.1
light_light.shadow_maximum_resolution = 0.006
light_light.use_absolute_resolution = True

# ---- meshes
me_cube = bpy.data.meshes.new('Cube')
me_cube.from_pydata([(1.0, 1.0, 1.0), (1.0, 1.0, -1.0), (1.0, -1.0, 1.0), (1.0, -1.0, -1.0), (-1.0, 1.0, 1.0), (-1.0, 1.0, -1.0), (-1.0, -1.0, 1.0), (-1.0, -1.0, -1.0)], [], [(0, 4, 6, 2), (3, 2, 6, 7), (7, 6, 4, 5), (5, 1, 3, 7), (1, 0, 2, 3), (5, 4, 0, 1)])
_uv = me_cube.uv_layers.new(name='UVMap')
_uv.uv.foreach_set('vector', [0.625, 0.5, 0.875, 0.5, 0.875, 0.75, 0.625, 0.75, 0.375, 0.75, 0.625, 0.75, 0.625, 1.0, 0.375, 1.0, 0.375, 0.0, 0.625, 0.0, 0.625, 0.25, 0.375, 0.25, 0.125, 0.5, 0.375, 0.5, 0.375, 0.75, 0.125, 0.75, 0.375, 0.5, 0.625, 0.5, 0.625, 0.75, 0.375, 0.75, 0.375, 0.25, 0.625, 0.25, 0.625, 0.5, 0.375, 0.5])
me_cube.materials.append(mat_skin)
me_cube.use_mirror_vertex_groups = False
me_cube.update()
me_cube_001 = bpy.data.meshes.new('Cube.001')
me_cube_001.from_pydata([(-4.295, -4.551, -1.436), (-4.295, -4.551, 6.599), (-4.295, 3.484, -1.436), (-4.295, 3.484, 6.599), (3.74, -4.551, -1.436), (3.74, -4.551, 6.599), (3.74, 3.484, -1.436), (3.74, 3.484, 6.599)], [], [(0, 1, 3, 2), (2, 3, 7, 6), (6, 7, 5, 4), (4, 5, 1, 0), (2, 6, 4, 0), (7, 3, 1, 5)])
_uv = me_cube_001.uv_layers.new(name='UVMap')
_uv.uv.foreach_set('vector', [0.375, 0.0, 0.625, 0.0, 0.625, 0.25, 0.375, 0.25, 0.375, 0.25, 0.625, 0.25, 0.625, 0.5, 0.375, 0.5, 0.375, 0.5, 0.625, 0.5, 0.625, 0.75, 0.375, 0.75, 0.375, 0.75, 0.625, 0.75, 0.625, 1.0, 0.375, 1.0, 0.125, 0.5, 0.375, 0.5, 0.375, 0.75, 0.125, 0.75, 0.625, 0.5, 0.875, 0.5, 0.875, 0.75, 0.625, 0.75])
me_cube_001.materials.append(mat_material)
me_cube_001.update()

# ---- objects
ob_face = bpy.data.objects.new('Face', me_cube)
ob_light = bpy.data.objects.new('Light', light_light)
ob_camera = bpy.data.objects.new('Camera', cam_camera)
ob_volume = bpy.data.objects.new('Volume', me_cube_001)
ob_mouth = bpy.data.objects.new('Mouth', None)
ob_headbottom = bpy.data.objects.new('headbottom', None)
ob_head_top = bpy.data.objects.new('Head Top', None)
ob_right_eye_socket = bpy.data.objects.new('right eye socket', None)
ob_left_eye_socket = bpy.data.objects.new('left eye socket', None)
ob_left_eye = bpy.data.objects.new('left eye', None)
ob_right_eye = bpy.data.objects.new('right eye', None)
_N = ng_geometry_nodes.nodes; _L = ng_geometry_nodes.links
n0 = _N.new('GeometryNodeGroup'); n0.name = 'Group.010'; n0.location = (-1585, 232)
n0.width = 201
n0.node_tree = ng_sdf_set_position_from_object
n0.inputs[0].default_value = ob_right_eye_socket
n1 = _N.new('GeometryNodeGroup'); n1.name = 'Group.009'; n1.location = (-1276, 193)
n1.width = 178
n1.node_tree = ng_sdf_sphere
n1.inputs[1].default_value = 0.4
n1.inputs[3].default_value = 0.0
n1.inputs[4].default_value = False
n1.inputs[5].default_value = (0.0, 0.0, 0.0, 1.0)
n1.inputs[6].default_value = (0.0, 0.0, 0.0, 1.0)
n1.inputs[7].default_value = True
n2 = _N.new('NodeReroute'); n2.name = 'Reroute'; n2.location = (-1025, -135)
n2.width = 16
n3 = _N.new('NodeReroute'); n3.name = 'Reroute.001'; n3.location = (348, 135)
n3.width = 16
n3.socket_idname = 'NodeSocketGeometry'
n4 = _N.new('NodeReroute'); n4.name = 'Reroute.002'; n4.location = (348, 116)
n4.width = 16
n4.socket_idname = 'NodeSocketGeometry'
n5 = _N.new('NodeReroute'); n5.name = 'Reroute.003'; n5.location = (387, -77)
n5.width = 16
n5.socket_idname = 'NodeSocketGeometry'
n6 = _N.new('NodeReroute'); n6.name = 'Reroute.004'; n6.location = (367, 77)
n6.width = 16
n6.socket_idname = 'NodeSocketGeometry'
n7 = _N.new('GeometryNodeGroup'); n7.name = 'Group.013'; n7.location = (-735, 599)
n7.width = 178
n7.node_tree = ng_sdf_sphere
n7.inputs[1].default_value = 0.4
n7.inputs[3].default_value = 0.0
n7.inputs[4].default_value = True
n7.inputs[5].default_value = (0.0, 0.0, 0.0, 1.0)
n7.inputs[7].default_value = False
n8 = _N.new('GeometryNodeGroup'); n8.name = 'Group.014'; n8.location = (-1025, 541)
n8.width = 230
n8.node_tree = ng_sdf_set_position_from_object
n8.inputs[0].default_value = ob_right_eye
n9 = _N.new('GeometryNodeGroup'); n9.name = 'Group.003'; n9.location = (-1005, 367)
n9.width = 216
n9.node_tree = ng_sdf_sphere
n9.inputs[1].default_value = 0.4
n9.inputs[3].default_value = 0.9
n9.inputs[4].default_value = True
n9.inputs[5].default_value = (0.02233, 0.3855, 1.0, 1.0)
n9.inputs[7].default_value = False
n10 = _N.new('GeometryNodeGroup'); n10.name = 'Group.007'; n10.location = (-1276, 348)
n10.width = 230
n10.node_tree = ng_sdf_set_position_from_object
n10.inputs[0].default_value = ob_headbottom
n11 = _N.new('GeometryNodeGroup'); n11.name = 'Group.012'; n11.location = (-1837, 39)
n11.width = 190
n11.node_tree = ng_sdf_set_position_from_object
n11.inputs[0].default_value = ob_left_eye_socket
n12 = _N.new('GeometryNodeGroup'); n12.name = 'Group.011'; n12.location = (-1500, 20)
n12.width = 178
n12.node_tree = ng_sdf_sphere
n12.inputs[1].default_value = 0.4
n12.inputs[3].default_value = -5.8
n12.inputs[4].default_value = False
n12.inputs[5].default_value = (0.0, 0.0, 0.0, 1.0)
n12.inputs[6].default_value = (0.0, 0.0, 0.0, 1.0)
n12.inputs[7].default_value = True
n13 = _N.new('GeometryNodeGroup'); n13.name = 'Group.008'; n13.location = (-2060, -180)
n13.width = 230
n13.node_tree = ng_sdf_set_position_from_object
n13.inputs[0].default_value = ob_head_top
n14 = _N.new('GeometryNodeGroup'); n14.name = 'Group.004'; n14.location = (-1760, -180)
n14.width = 178
n14.node_tree = ng_sdf_sphere
n14.inputs[1].default_value = 0.4
n14.inputs[2].default_value = 0.3
n14.inputs[3].default_value = 0.0
n14.inputs[4].default_value = True
n14.inputs[5].default_value = (0.9833, 1.0, 0.178, 1.0)
n14.inputs[6].default_value = (0.0, 0.0, 0.0, 1.0)
n14.inputs[7].default_value = False
n15 = _N.new('NodeGroupOutput'); n15.name = 'Group Output'; n15.location = (1759, 967)
n16 = _N.new('GeometryNodeGroup'); n16.name = 'Group.016'; n16.location = (-793, 851)
n16.width = 230
n16.node_tree = ng_sdf_set_position_from_object
n16.inputs[0].default_value = ob_left_eye
n17 = _N.new('GeometryNodeJoinGeometry'); n17.name = 'Join Geometry'; n17.location = (1025, 986)
n18 = _N.new('GeometryNodeSetShadeSmooth'); n18.name = 'Set Shade Smooth'; n18.location = (812, 1102)
n19 = _N.new('GeometryNodeSetMaterial'); n19.name = 'Set Material'; n19.location = (1585, 986)
n19.inputs[2].default_value = mat_material
n20 = _N.new('GeometryNodeStoreNamedAttribute'); n20.name = 'Store Named Attribute'; n20.location = (1334, 1005)
n20.data_type = 'BYTE_COLOR'
n20.inputs[2].default_value = 'SDFColor'
n21 = _N.new('GeometryNodeBoundBox'); n21.name = 'Bounding Box'; n21.location = (425, 1257)
n22 = _N.new('NodeGroupInput'); n22.name = 'Group Input'; n22.location = (251, 1237)
n23 = _N.new('GeometryNodeGroup'); n23.name = 'Group.015'; n23.location = (-541, 928)
n23.width = 178
n23.node_tree = ng_sdf_sphere
n23.inputs[1].default_value = 0.4
n23.inputs[3].default_value = 0.0
n23.inputs[4].default_value = True
n23.inputs[5].default_value = (0.0, 0.0, 0.0, 1.0)
n23.inputs[7].default_value = False
n24 = _N.new('GeometryNodeGroup'); n24.name = 'Group.006'; n24.location = (-464, 1102)
n24.width = 165
n24.node_tree = ng_sdf_set_position_from_object
n24.inputs[0].default_value = ob_mouth
n25 = _N.new('GeometryNodeGroup'); n25.name = 'Group.005'; n25.location = (-260, 1180)
n25.width = 245
n25.node_tree = ng_sdf_ellipsoid
n25.inputs[1].default_value = (1.0, 0.7, 1.0)
n25.inputs[3].default_value = 0.5
n25.inputs[4].default_value = False
n25.inputs[5].default_value = (0.3768, 0.1956, 0.0749, 1.0)
n25.inputs[7].default_value = True
n26 = _N.new('GeometryNodeGroup'); n26.name = 'Group.002'; n26.location = (638, 1199)
n26.node_tree = ng_field_to_mesh
n26.inputs[3].default_value = 0.0
n26.inputs[4].default_value = 20.0
_L.new(n24.outputs[0], n25.inputs[0])
_L.new(n25.outputs[1], n26.inputs[0])
_L.new(n22.outputs[0], n21.inputs[0])
_L.new(n21.outputs[1], n26.inputs[1])
_L.new(n21.outputs[2], n26.inputs[2])
_L.new(n26.outputs[0], n18.inputs[0])
_L.new(n18.outputs[0], n17.inputs[0])
_L.new(n25.outputs[2], n20.inputs[3])
_L.new(n25.outputs[0], n17.inputs[0])
_L.new(n17.outputs[0], n20.inputs[0])
_L.new(n19.outputs[0], n15.inputs[0])
_L.new(n10.outputs[0], n9.inputs[0])
_L.new(n20.outputs[0], n19.inputs[0])
_L.new(n3.outputs[0], n17.inputs[0])
_L.new(n13.outputs[0], n14.inputs[0])
_L.new(n5.outputs[0], n17.inputs[0])
_L.new(n2.outputs[0], n9.inputs[6])
_L.new(n12.outputs[1], n1.inputs[2])
_L.new(n14.outputs[1], n12.inputs[2])
_L.new(n0.outputs[0], n1.inputs[0])
_L.new(n11.outputs[0], n12.inputs[0])
_L.new(n4.outputs[0], n17.inputs[0])
_L.new(n6.outputs[0], n17.inputs[0])
_L.new(n8.outputs[0], n7.inputs[0])
_L.new(n1.outputs[1], n9.inputs[2])
_L.new(n9.outputs[1], n7.inputs[2])
_L.new(n9.outputs[2], n7.inputs[6])
_L.new(n16.outputs[0], n23.inputs[0])
_L.new(n7.outputs[1], n23.inputs[2])
_L.new(n7.outputs[2], n23.inputs[6])
_L.new(n23.outputs[1], n25.inputs[2])
_L.new(n23.outputs[2], n25.inputs[6])
_L.new(n14.outputs[2], n2.inputs[0])
_L.new(n9.outputs[0], n3.inputs[0])
_L.new(n1.outputs[0], n4.inputs[0])
_L.new(n14.outputs[0], n5.inputs[0])
_L.new(n12.outputs[0], n6.inputs[0])
n15.is_active_output = True

# ---- transforms, parenting, visibility, modifiers, constraints
ob_face.location = (0.0, 0.0, 0.0)
ob_face.lock_rotations_4d = False
ob_face.empty_display_type = 'ARROWS'
ob_face.lineart.crease_threshold = 0.0
_m = ob_face.modifiers.new('GeometryNodes', 'NODES')
_m.node_group = ng_sdf_face
_gi = [s.identifier for s in ng_sdf_face.interface.items_tree if s.item_type == 'SOCKET' and s.in_out == 'INPUT']
_m[_gi[1]] = 3.49  # buffer
ob_light.location = (4.076, 1.005, 5.904)
ob_light.rotation_euler = (0.6503, 0.05522, 1.866)
ob_light.lock_rotations_4d = False
ob_light.empty_display_type = 'ARROWS'
ob_light.color = (0.0, 0.0, 0.0, 0.0)
ob_light.lineart.crease_threshold = 0.0
ob_camera.location = (7.359, -6.926, 4.958)
ob_camera.rotation_euler = (1.109, 0.0, 0.8149)
ob_camera.lock_rotations_4d = False
ob_camera.empty_display_type = 'ARROWS'
ob_camera.color = (0.0, 0.0, 0.0, 0.0)
ob_camera.display_type = 'WIRE'
ob_camera.lineart.crease_threshold = 0.0
ob_volume.location = (53.47, 0.9418, -3.006)
ob_volume.scale = (1.791, 1.791, 1.791)
_m = ob_volume.modifiers.new('GeometryNodes', 'NODES')
_m.node_group = ng_geometry_nodes
ob_mouth.parent = ob_head_top
ob_mouth.matrix_parent_inverse = Matrix(((0.2199, 0.0004619, 0.0137, -10.78), (-0.0002044, 0.2202, -0.004147, 0.2164), (-0.0137, 0.004126, 0.2198, -0.2555), (-0.0, -0.0, -0.0, 1.0)))
ob_mouth.location = (48.88, -1.268, 1.095)
ob_mouth.rotation_euler = (-0.01886, -0.06222, 0.002101)
ob_mouth.scale = (1.846, 1.846, 1.846)
ob_mouth.empty_display_type = 'ARROWS'
ob_headbottom.location = (53.49, -0.3419, 0.7572)
ob_headbottom.rotation_euler = (-0.01886, -0.06222, 0.002101)
ob_headbottom.scale = (8.414, 8.414, 8.414)
ob_headbottom.empty_display_type = 'ARROWS'
ob_head_top.location = (53.11, -2.23, 4.044)
ob_head_top.rotation_euler = (-0.01886, -0.06222, 0.002101)
ob_head_top.scale = (4.539, 4.539, 4.539)
ob_head_top.empty_display_type = 'ARROWS'
ob_right_eye_socket.parent = ob_head_top
ob_right_eye_socket.matrix_parent_inverse = Matrix(((0.2199, 0.0004619, 0.0137, -11.77), (-0.0002044, 0.2202, -0.004147, 0.3344), (-0.0137, 0.004126, 0.2198, -0.1904), (-0.0, -0.0, -0.0, 1.0)))
ob_right_eye_socket.location = (52.21, -3.516, 3.831)
ob_right_eye_socket.rotation_euler = (-0.01886, -0.06222, 0.002101)
ob_right_eye_socket.scale = (3.074, 3.074, 3.074)
ob_right_eye_socket.empty_display_type = 'ARROWS'
ob_left_eye_socket.parent = ob_head_top
ob_left_eye_socket.matrix_parent_inverse = Matrix(((0.2199, 0.0004619, 0.0137, -11.77), (-0.0002044, 0.2202, -0.004147, 0.3344), (-0.0137, 0.004126, 0.2198, -0.1904), (-0.0, -0.0, -0.0, 1.0)))
ob_left_eye_socket.location = (54.48, -3.736, 4.133)
ob_left_eye_socket.rotation_euler = (-0.01886, -0.06222, 0.002101)
ob_left_eye_socket.scale = (3.074, 3.074, 3.074)
ob_left_eye_socket.empty_display_type = 'ARROWS'
ob_left_eye.parent = ob_head_top
ob_left_eye.matrix_parent_inverse = Matrix(((0.2199, 0.0004619, 0.0137, -11.77), (-0.0002044, 0.2202, -0.004147, 0.3344), (-0.0137, 0.004126, 0.2198, -0.1904), (-0.0, -0.0, -0.0, 1.0)))
ob_left_eye.location = (54.26, -3.139, 3.995)
ob_left_eye.rotation_euler = (-0.01886, -0.06222, 0.002101)
ob_left_eye.scale = (1.351, 1.351, 1.351)
ob_left_eye.empty_display_type = 'ARROWS'
ob_right_eye.parent = ob_head_top
ob_right_eye.matrix_parent_inverse = Matrix(((0.2199, 0.0004619, 0.0137, -11.77), (-0.0002044, 0.2202, -0.004147, 0.3344), (-0.0137, 0.004126, 0.2198, -0.1904), (-0.0, -0.0, -0.0, 1.0)))
ob_right_eye.location = (52.4, -3.255, 3.845)
ob_right_eye.rotation_euler = (-0.01886, -0.06222, 0.002101)
ob_right_eye.scale = (1.391, 1.391, 1.391)
ob_right_eye.empty_display_type = 'ARROWS'

# ---- collection membership
col_collection.objects.link(ob_face)
col_collection.objects.link(ob_light)
col_collection.objects.link(ob_camera)
col_collection.objects.link(ob_volume)
col_collection.objects.link(ob_mouth)
col_collection.objects.link(ob_headbottom)
col_collection.objects.link(ob_head_top)
col_collection.objects.link(ob_right_eye_socket)
col_collection.objects.link(ob_left_eye_socket)
col_collection.objects.link(ob_left_eye)
col_collection.objects.link(ob_right_eye)

# ---- scene / render settings (as saved in the file)
scene.camera = ob_camera
scene.frame_start = 1; scene.frame_end = 250; scene.frame_set(234)
scene.render.engine = 'BLENDER_EEVEE_NEXT'
scene.cycles.sampling_pattern = 'TABULATED_SOBOL'
scene.cycles.use_light_tree = False
scene.view_settings.view_transform = 'Filmic'
bpy.context.view_layer.update()
